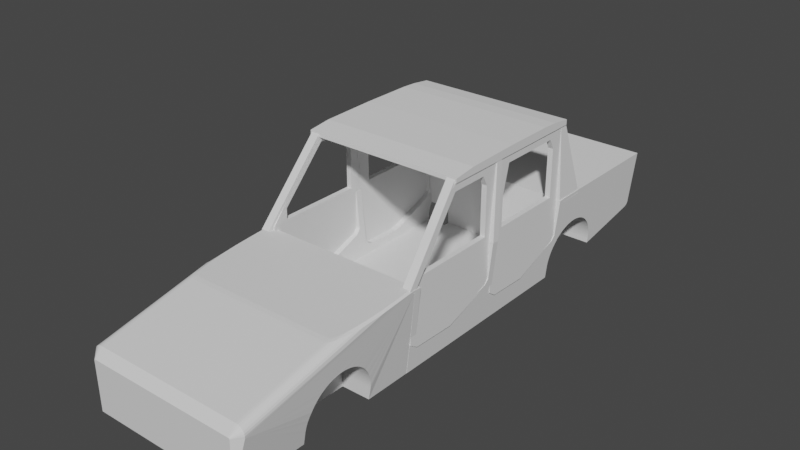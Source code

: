 # Source: car.blend  (saved by Blender 2.92.15; exported with 4.5.12 LTS)
import bpy
from mathutils import Matrix  # noqa: F401  (used for matrix-valued properties, if any)

bpy.ops.wm.read_factory_settings(use_empty=True)
scene = bpy.context.scene
scene.name = 'Scene'

# ---- collections
col_collection = bpy.data.collections.new('Collection'); scene.collection.children.link(col_collection)

# ---- materials (node trees are filled in below, after node groups)
mat_material = bpy.data.materials.new('Material')
mat_material.alpha_threshold = 0.0
mat_material.use_transparent_shadow = False
mat_material.line_color = (0.0, 0.0, 0.0, 1.0)

# ---- material node trees
mat_material.use_nodes = True; mat_material.node_tree.nodes.clear()
_N = mat_material.node_tree.nodes; _L = mat_material.node_tree.links
n0 = _N.new('ShaderNodeOutputMaterial'); n0.name = 'Material Output'; n0.location = (300, 300)
n1 = _N.new('ShaderNodeBsdfPrincipled'); n1.name = 'Principled BSDF'; n1.location = (10, 300)
n1.distribution = 'GGX'
n1.subsurface_method = 'BURLEY'
n1.inputs[2].default_value = 0.4
n1.inputs[3].default_value = 1.45
n1.inputs[27].default_value = (0.0, 0.0, 0.0, 1.0)
n1.inputs[28].default_value = 1.0
_L.new(n1.outputs[0], n0.inputs[0])
n0.is_active_output = True

# ---- world
world_world = bpy.data.worlds.new('World'); scene.world = world_world
world_world.use_nodes = True; world_world.node_tree.nodes.clear()
_N = world_world.node_tree.nodes; _L = world_world.node_tree.links
n0 = _N.new('ShaderNodeOutputWorld'); n0.name = 'World Output'; n0.location = (300, 300)
n1 = _N.new('ShaderNodeBackground'); n1.name = 'Background'; n1.location = (10, 300)
n1.inputs[0].default_value = (0.05088, 0.05088, 0.05088, 1.0)
_L.new(n1.outputs[0], n0.inputs[0])
n0.is_active_output = True
world_world.color = (0.05088, 0.05088, 0.05088)
world_world.use_sun_shadow = False
world_world.sun_shadow_jitter_overblur = 0.0

# ---- meshes
me_cube = bpy.data.meshes.new('Cube')
me_cube.from_pydata([(0.7273, -0.3909, -0.7), (0.7273, 0.7545, -0.7), (-0.7273, -0.3909, -0.7), (-0.7273, 0.7545, -0.7), (0.7273, 0.7545, -0.7), (0.7273, 0.7534, -0.7396), (0.7273, 0.75, -0.779), (0.7273, 0.7444, -0.8181), (0.7273, 0.7366, -0.8567), (0.7273, 0.7265, -0.8947), (0.7273, -0.3629, -0.8947), (0.7273, -0.3729, -0.8567), (0.7273, -0.3808, -0.818), (0.7273, -0.3864, -0.779), (0.7273, -0.3898, -0.7396), (0.7273, -0.3909, -0.7), (0.7273, -0.3898, -0.6604), (0.7273, -0.3864, -0.621), (0.7273, -0.3808, -0.5819), (0.7273, -0.3729, -0.5433), (0.7273, -0.3629, -0.5053), (0.7273, -0.3507, -0.4681), (0.7273, -0.3364, -0.4318), (0.7273, -0.3201, -0.3965), (0.7273, -0.3018, -0.3624), (0.7273, -0.2815, -0.3297), (0.7273, -0.2595, -0.2984), (0.7273, -0.2357, -0.2687), (0.7273, -0.2102, -0.2407), (0.7273, -0.1833, -0.2146), (0.7273, -0.1548, -0.1903), (0.7273, -0.1251, -0.1681), (0.7273, -0.09409, -0.1479), (0.7273, -0.06204, -0.13), (0.7273, -0.02902, -0.1142), (0.7273, 0.004836, -0.1008), (0.7273, 0.03939, -0.08979), (0.7273, 0.0745, -0.08116), (0.7273, 0.11, -0.07497), (0.7273, 0.1459, -0.07124), (0.7273, 0.1818, -0.07), (0.7273, 0.2178, -0.07124), (0.7273, 0.2536, -0.07497), (0.7273, 0.2891, -0.08116), (0.7273, 0.3243, -0.08979), (0.7273, 0.3588, -0.1008), (0.7273, 0.3927, -0.1142), (0.7273, 0.4257, -0.13), (0.7273, 0.4577, -0.1479), (0.7273, 0.4887, -0.1681), (0.7273, 0.5185, -0.1903), (0.7273, 0.5469, -0.2146), (0.7273, 0.5739, -0.2408), (0.7273, 0.5993, -0.2687), (0.7273, 0.6231, -0.2984), (0.7273, 0.6452, -0.3297), (0.7273, 0.6654, -0.3624), (0.7273, 0.6837, -0.3965), (0.7273, 0.7, -0.4318), (0.7273, 0.7143, -0.4681), (0.7273, 0.7265, -0.5053), (0.7273, 0.7366, -0.5433), (0.7273, 0.7444, -0.582), (0.7273, 0.75, -0.621), (0.7273, 0.7534, -0.6604), (-0.7273, 0.7545, -0.7), (-0.7273, 0.7534, -0.7396), (-0.7273, 0.75, -0.779), (-0.7273, 0.7444, -0.8181), (-0.7273, 0.7366, -0.8567), (-0.7273, 0.7265, -0.8947), (-0.7273, -0.3629, -0.8947), (-0.7273, -0.3729, -0.8567), (-0.7273, -0.3808, -0.818), (-0.7273, -0.3864, -0.779), (-0.7273, -0.3898, -0.7396), (-0.7273, -0.3909, -0.7), (-0.7273, -0.3898, -0.6604), (-0.7273, -0.3864, -0.621), (-0.7273, -0.3808, -0.5819), (-0.7273, -0.3729, -0.5433), (-0.7273, -0.3629, -0.5053), (-0.7273, -0.3507, -0.4681), (-0.7273, -0.3364, -0.4318), (-0.7273, -0.3201, -0.3965), (-0.7273, -0.3018, -0.3624), (-0.7273, -0.2815, -0.3297), (-0.7273, -0.2595, -0.2984), (-0.7273, -0.2357, -0.2687), (-0.7273, -0.2102, -0.2407), (-0.7273, -0.1833, -0.2146), (-0.7273, -0.1548, -0.1903), (-0.7273, -0.1251, -0.1681), (-0.7273, -0.09409, -0.1479), (-0.7273, -0.06204, -0.13), (-0.7273, -0.02902, -0.1142), (-0.7273, 0.004836, -0.1008), (-0.7273, 0.03939, -0.08979), (-0.7273, 0.0745, -0.08116), (-0.7273, 0.11, -0.07497), (-0.7273, 0.1459, -0.07124), (-0.7273, 0.1818, -0.07), (-0.7273, 0.2178, -0.07124), (-0.7273, 0.2536, -0.07497), (-0.7273, 0.2891, -0.08116), (-0.7273, 0.3243, -0.08979), (-0.7273, 0.3588, -0.1008), (-0.7273, 0.3927, -0.1142), (-0.7273, 0.4257, -0.13), (-0.7273, 0.4577, -0.1479), (-0.7273, 0.4887, -0.1681), (-0.7273, 0.5185, -0.1903), (-0.7273, 0.5469, -0.2146), (-0.7273, 0.5739, -0.2408), (-0.7273, 0.5993, -0.2687), (-0.7273, 0.6231, -0.2984), (-0.7273, 0.6452, -0.3297), (-0.7273, 0.6654, -0.3624), (-0.7273, 0.6837, -0.3965), (-0.7273, 0.7, -0.4318), (-0.7273, 0.7143, -0.4681), (-0.7273, 0.7265, -0.5053), (-0.7273, 0.7366, -0.5433), (-0.7273, 0.7444, -0.582), (-0.7273, 0.75, -0.621), (-0.7273, 0.7534, -0.6604), (1.163, 1.5, -0.9), (1.163, -1.5, -0.9), (-1.163, 1.5, -0.9), (-1.163, -1.5, -0.9), (1.293, -1.384, -0.08778), (1.151, -1.5, -0.06871), (1.158, -1.385, 0.07596), (1.177, -1.5, -0.08634), (1.295, -1.384, -0.0513), (1.176, -1.5, -0.07953), (1.289, -1.384, -0.01667), (1.174, -1.5, -0.07576), (1.275, -1.384, 0.01438), (1.173, -1.5, -0.07372), (1.253, -1.385, 0.04029), (1.17, -1.5, -0.07205), (1.226, -1.385, 0.05978), (1.166, -1.5, -0.07037), (1.194, -1.385, 0.07187), (-1.152, -1.5, -0.06871), (-1.158, -1.385, 0.07596), (-1.293, -1.384, -0.08778), (-1.166, -1.5, -0.07037), (-1.194, -1.385, 0.07187), (-1.17, -1.5, -0.07205), (-1.226, -1.385, 0.05978), (-1.173, -1.5, -0.07372), (-1.253, -1.385, 0.04029), (-1.174, -1.5, -0.07576), (-1.275, -1.384, 0.01438), (-1.176, -1.5, -0.07953), (-1.289, -1.384, -0.01667), (-1.177, -1.5, -0.08634), (-1.295, -1.384, -0.0513), (1.269, 1.47, 0.5407), (1.296, 1.5, 0.5128), (-1.269, 1.47, 0.5407), (-1.296, 1.5, 0.5128), (1.272, 0.8938, 0.4931), (1.305, 0.8956, 0.4628), (1.273, 1.128, 0.5124), (1.301, 1.131, 0.4822), (1.148, 0.1041, 0.4278), (1.158, 0.03247, 0.4154), (1.169, 0.1195, 0.429), (1.194, 0.05791, 0.4173), (-1.148, 0.1041, 0.4278), (-1.158, 0.03247, 0.4154), (1.263, 0.6718, 0.4747), (1.295, 0.5101, 0.4331), (1.247, 0.4733, 0.4583), (1.281, 0.3605, 0.4233), (1.225, 0.3087, 0.4447), (1.284, 0.4069, 0.4339), (1.197, 0.1872, 0.4346), (1.226, 0.1324, 0.423), (-1.169, 0.1195, 0.429), (-1.194, 0.05791, 0.4173), (-1.272, 0.8938, 0.4931), (-1.305, 0.8956, 0.4628), (-1.273, 1.128, 0.5124), (-1.301, 1.131, 0.4822), (-1.197, 0.1872, 0.4346), (-1.226, 0.1324, 0.423), (-1.225, 0.3087, 0.4447), (-1.284, 0.4069, 0.4339), (-1.247, 0.4733, 0.4583), (-1.281, 0.3605, 0.4233), (-1.263, 0.6718, 0.4747), (-1.294, 0.5102, 0.4328), (-1.195, 0.7545, -0.7), (-1.267, 0.1459, -0.07124), (-1.232, -0.3507, -0.4681), (-1.238, -0.3364, -0.4318), (-1.266, 0.1818, -0.07), (-1.244, -0.3201, -0.3965), (-1.265, 0.2178, -0.07124), (-1.264, 0.2536, -0.07497), (-1.247, -0.3018, -0.3624), (-1.263, 0.2891, -0.08116), (-1.25, -0.2815, -0.3297), (-1.262, 0.3243, -0.08979), (-1.253, -0.2595, -0.2984), (-0.7273, 0.7248, -0.9), (-1.26, 0.3588, -0.1008), (-1.255, -0.2357, -0.2687), (-0.7273, -0.3611, -0.9), (-1.258, 0.3927, -0.1142), (-1.257, -0.2102, -0.2407), (-1.256, 0.4257, -0.13), (-1.259, -0.1833, -0.2146), (-1.254, 0.4577, -0.1479), (-1.261, -0.1548, -0.1903), (-1.251, 0.4887, -0.1681), (-1.263, -0.1251, -0.1681), (-1.226, 0.6837, -0.3965), (-1.195, -0.3909, -0.7), (-1.249, 0.5185, -0.1903), (-1.264, -0.09409, -0.1479), (-1.202, -0.3898, -0.6604), (-1.246, 0.5469, -0.2146), (-1.265, -0.06204, -0.13), (-1.222, 0.7, -0.4318), (-1.208, -0.3864, -0.621), (-1.243, 0.5739, -0.2408), (-1.219, 0.7143, -0.4681), (-1.266, -0.02902, -0.1142), (-1.214, -0.3808, -0.5819), (-1.24, 0.5993, -0.2687), (-1.215, 0.7265, -0.5053), (-1.22, -0.3729, -0.5433), (-1.266, 0.004836, -0.1008), (-1.236, 0.6231, -0.2984), (-1.227, -0.3629, -0.5053), (-1.267, 0.03939, -0.08979), (-1.211, 0.7366, -0.5433), (-1.233, 0.6452, -0.3297), (-1.207, 0.7444, -0.582), (-1.267, 0.0745, -0.08116), (-1.23, 0.6654, -0.3624), (-1.204, 0.75, -0.621), (-1.267, 0.11, -0.07497), (-1.2, 0.7534, -0.6604), (1.232, -0.3507, -0.4681), (1.195, 0.7545, -0.7), (1.267, 0.1459, -0.07124), (1.226, 0.6837, -0.3965), (1.238, -0.3364, -0.4318), (1.266, 0.1818, -0.07), (1.222, 0.7, -0.4318), (1.244, -0.3201, -0.3965), (1.265, 0.2178, -0.07124), (1.219, 0.7143, -0.4681), (1.247, -0.3018, -0.3624), (1.264, 0.2536, -0.07497), (1.215, 0.7265, -0.5053), (1.25, -0.2815, -0.3297), (1.263, 0.2891, -0.08116), (1.211, 0.7366, -0.5433), (1.253, -0.2595, -0.2984), (1.262, 0.3243, -0.08979), (0.7273, 0.7248, -0.9), (1.207, 0.7444, -0.582), (1.255, -0.2357, -0.2687), (0.7273, -0.3611, -0.9), (1.26, 0.3588, -0.1008), (1.204, 0.75, -0.621), (1.257, -0.2102, -0.2407), (1.258, 0.3927, -0.1142), (1.2, 0.7534, -0.6604), (1.259, -0.1833, -0.2146), (1.256, 0.4257, -0.13), (1.261, -0.1548, -0.1903), (1.254, 0.4577, -0.1479), (1.263, -0.1251, -0.1681), (1.251, 0.4887, -0.1681), (1.264, -0.09409, -0.1479), (1.195, -0.3909, -0.7), (1.265, -0.06204, -0.13), (1.249, 0.5185, -0.1903), (1.202, -0.3898, -0.6604), (1.266, -0.02902, -0.1142), (1.208, -0.3864, -0.621), (1.266, 0.004836, -0.1008), (1.246, 0.5469, -0.2146), (1.214, -0.3808, -0.5819), (1.243, 0.5739, -0.2408), (1.267, 0.03939, -0.08979), (1.22, -0.3729, -0.5433), (1.24, 0.5993, -0.2687), (1.267, 0.0745, -0.08116), (1.227, -0.3629, -0.5053), (1.236, 0.6231, -0.2984), (1.267, 0.11, -0.07497), (1.233, 0.6452, -0.3297), (1.23, 0.6654, -0.3624), (-1.195, 0.7545, -0.7), (-1.163, 0.7545, -0.9), (-0.7273, 0.7545, -0.9), (-0.7273, 0.7545, -0.7), (-1.163, -0.3909, -0.9), (-0.7273, 0.7248, -0.9), (-0.7273, 0.7366, -0.8567), (-0.7273, 0.7265, -0.8947), (-0.7273, 0.75, -0.779), (-0.7273, 0.7534, -0.7396), (-0.7273, 0.7444, -0.8181), (-1.195, -0.3909, -0.7), (-1.195, -0.3909, -0.7), (-0.7273, -0.3864, -0.779), (-0.7273, -0.3808, -0.818), (-0.7273, -0.3909, -0.9), (-0.7273, -0.3898, -0.7396), (-0.7273, -0.3909, -0.7), (-0.7273, -0.3629, -0.8947), (-0.7273, -0.3729, -0.8567), (-0.7273, -0.3611, -0.9), (1.163, 0.7545, -0.9), (1.163, -0.3909, -0.9), (0.7273, -0.3864, -0.779), (0.7273, -0.3909, -0.9), (0.7273, -0.3898, -0.7396), (0.7273, -0.3729, -0.8567), (0.7273, -0.3611, -0.9), (0.7273, -0.3629, -0.8947), (0.7273, -0.3808, -0.818), (1.195, -0.3909, -0.7), (1.195, -0.3909, -0.7), (1.195, 0.7545, -0.7), (1.195, 0.7545, -0.7), (0.7273, -0.3909, -0.7), (0.7273, 0.7366, -0.8567), (0.7273, 0.7265, -0.8947), (0.7273, 0.7248, -0.9), (0.7273, 0.75, -0.779), (0.7273, 0.7545, -0.9), (0.7273, 0.7545, -0.7), (0.7273, 0.7545, -0.7), (0.7273, 0.7444, -0.8181), (0.7273, 0.7534, -0.7396)], [], [(146, 132, 169, 173), (171, 144, 142, 181), (146, 173, 183, 149), (149, 183, 189, 151), (181, 142, 140, 179), (131, 143, 144, 132), (143, 141, 142, 144), (141, 139, 140, 142), (139, 137, 138, 140), (137, 135, 136, 138), (135, 133, 134, 136), (148, 145, 146, 149), (150, 148, 149, 151), (152, 150, 151, 153), (154, 152, 153, 155), (156, 154, 155, 157), (158, 156, 157, 159), (145, 131, 132, 146), (175, 136, 134, 165), (155, 193, 195, 157), (151, 189, 191, 153), (159, 185, 187, 147), (157, 195, 185, 159), (177, 138, 136, 175), (169, 132, 144, 171), (165, 134, 130, 167), (162, 186, 184, 194, 192, 190, 188, 182, 172, 168, 170, 180, 178, 176, 174, 164, 166, 160), (128, 163, 161, 126), (192, 194, 195, 193), (188, 190, 191, 189), (184, 186, 187, 185), (194, 184, 185, 195), (182, 188, 189, 183), (181, 179, 178, 180), (177, 175, 174, 176), (172, 182, 183, 173), (171, 181, 180, 170), (169, 171, 170, 168), (168, 172, 173, 169), (175, 165, 164, 174), (165, 167, 166, 164), (186, 162, 163, 187), (162, 160, 161, 163), (160, 166, 167, 161), (225, 77, 76, 222), (229, 78, 77, 225), (233, 79, 78, 229), (236, 80, 79, 233), (239, 81, 80, 236), (198, 82, 81, 239), (199, 83, 82, 198), (201, 84, 83, 199), (204, 85, 84, 201), (206, 86, 85, 204), (208, 87, 86, 206), (211, 88, 87, 208), (214, 89, 88, 211), (216, 90, 89, 214), (218, 91, 90, 216), (220, 92, 91, 218), (224, 93, 92, 220), (227, 94, 93, 224), (232, 95, 94, 227), (237, 96, 95, 232), (240, 97, 96, 237), (244, 98, 97, 240), (99, 98, 244, 247), (100, 99, 247, 197), (101, 100, 197, 200), (202, 102, 101, 200), (203, 103, 102, 202), (205, 104, 103, 203), (207, 105, 104, 205), (210, 106, 105, 207), (213, 107, 106, 210), (215, 108, 107, 213), (217, 109, 108, 215), (219, 110, 109, 217), (223, 111, 110, 219), (226, 112, 111, 223), (230, 113, 112, 226), (234, 114, 113, 230), (238, 115, 114, 234), (242, 116, 115, 238), (245, 117, 116, 242), (221, 118, 117, 245), (228, 119, 118, 221), (231, 120, 119, 228), (235, 121, 120, 231), (241, 122, 121, 235), (243, 123, 122, 241), (246, 124, 123, 243), (71, 72, 73, 74, 75, 76, 77, 78, 79, 80, 81, 82, 83, 84, 85, 86, 87, 88, 89, 90, 91, 92, 93, 94, 95, 96, 97, 98, 99, 100, 101, 102, 103, 104, 105, 106, 107, 108, 109, 110, 111, 112, 113, 114, 115, 116, 117, 118, 119, 120, 121, 122, 123, 124, 125, 65, 66, 67, 68, 69, 70, 209, 212), (248, 125, 124, 246), (143, 131, 145, 148, 150, 152, 154, 156, 158, 129, 127, 133, 135, 137, 139, 141), (179, 140, 177), (140, 138, 177), (133, 127, 130, 134), (129, 158, 159, 147), (153, 191, 155), (191, 193, 155), (190, 192, 191), (192, 193, 191), (179, 177, 178), (177, 176, 178), (16, 286, 283, 15), (17, 288, 286, 16), (18, 291, 288, 17), (19, 294, 291, 18), (20, 297, 294, 19), (21, 249, 297, 20), (22, 253, 249, 21), (23, 256, 253, 22), (256, 23, 24, 259), (25, 262, 259, 24), (26, 265, 262, 25), (27, 269, 265, 26), (28, 273, 269, 27), (29, 276, 273, 28), (30, 278, 276, 29), (31, 280, 278, 30), (32, 282, 280, 31), (33, 284, 282, 32), (34, 287, 284, 33), (35, 289, 287, 34), (289, 35, 36, 293), (293, 36, 37, 296), (296, 37, 38, 299), (299, 38, 39, 251), (251, 39, 40, 254), (254, 40, 41, 257), (257, 41, 42, 260), (260, 42, 43, 263), (263, 43, 44, 266), (266, 44, 45, 271), (271, 45, 46, 274), (274, 46, 47, 277), (277, 47, 48, 279), (279, 48, 49, 281), (281, 49, 50, 285), (285, 50, 51, 290), (290, 51, 52, 292), (292, 52, 53, 295), (295, 53, 54, 298), (298, 54, 55, 300), (300, 55, 56, 301), (301, 56, 57, 252), (252, 57, 58, 255), (255, 58, 59, 258), (258, 59, 60, 261), (261, 60, 61, 264), (264, 61, 62, 268), (268, 62, 63, 272), (272, 63, 64, 275), (267, 9, 8, 7, 6, 5, 4, 64, 63, 62, 61, 60, 59, 58, 57, 56, 55, 54, 53, 52, 51, 50, 49, 48, 47, 46, 45, 44, 43, 42, 41, 40, 39, 38, 37, 36, 35, 34, 33, 32, 31, 30, 29, 28, 27, 26, 25, 24, 23, 22, 21, 20, 19, 18, 17, 16, 15, 14, 13, 12, 11, 10, 270), (196, 303, 304, 305), (305, 3, 302, 196), (304, 307, 309, 308, 312, 310, 311, 305), (317, 2, 319, 318, 315, 316, 321, 320, 322), (306, 313, 2, 317), (319, 2, 313, 314), (66, 65, 305, 311), (67, 66, 311, 310), (68, 67, 310, 312), (69, 68, 312, 308), (70, 69, 308, 309), (209, 70, 309, 307), (320, 71, 212, 322), (321, 72, 71, 320), (316, 73, 72, 321), (315, 74, 73, 316), (318, 75, 74, 315), (222, 76, 75, 318, 319, 314), (336, 0, 326, 329, 330, 328, 331, 325, 327), (342, 1, 343), (341, 342, 345, 340, 344, 337, 338, 339), (342, 341, 323, 250), (250, 334, 1, 342), (0, 332, 324, 326), (332, 0, 336, 333), (1, 334, 335, 343), (4, 5, 345, 342), (5, 6, 340, 345), (6, 7, 344, 340), (7, 8, 337, 344), (8, 9, 338, 337), (9, 267, 339, 338), (329, 270, 10, 330), (330, 10, 11, 328), (328, 11, 12, 331), (331, 12, 13, 325), (325, 13, 14, 327), (14, 15, 283, 333, 336, 327), (335, 275, 64, 4, 342, 343), (333, 283, 286, 288, 291, 294, 297, 249, 253, 256, 259, 262, 265, 269, 273, 276, 278, 280, 282, 284, 287, 289, 293, 296, 299, 251, 254, 257, 260, 263, 266, 271, 274, 277, 279, 281, 285, 290, 292, 295, 298, 300, 301, 252, 255, 258, 261, 264, 268, 272, 275, 335, 334, 250, 323, 126, 161, 167, 130, 127, 324, 332), (125, 248, 302, 3, 305, 65), (313, 306, 129, 147, 187, 163, 128, 303, 302, 248, 246, 243, 241, 235, 231, 228, 221, 245, 242, 238, 234, 230, 226, 223, 219, 217, 215, 213, 210, 207, 205, 203, 202, 200, 197, 247, 244, 240, 237, 232, 227, 224, 220, 218, 216, 214, 211, 208, 206, 204, 201, 199, 198, 239, 236, 233, 229, 225, 222, 314), (303, 196, 302), (267, 270, 329, 326, 324, 127, 129, 306, 317, 322, 212, 209, 307, 304, 303, 128, 126, 323, 341, 339)])
_uv = me_cube.uv_layers.new(name='UVMap')
_uv.uv.foreach_set('vector', [0.5105, 0.05435, 0.5105, 0.6957, 0.5577, 0.592, 0.5577, 0.158, 0.5583, 0.6044, 0.5103, 0.7208, 0.5097, 0.7258, 0.5602, 0.6024, 0.5105, 0.05435, 0.5577, 0.158, 0.5583, 0.3058, 0.5103, 0.3498, 0.5103, 0.3498, 0.5583, 0.3058, 0.5602, 0.2995, 0.5097, 0.3448, 0.5602, 0.6024, 0.5097, 0.7258, 0.5087, 0.73, 0.5669, 0.5883, 0.4908, 0.7584, 0.4906, 0.7567, 0.5065, 0.7332, 0.5067, 0.7653, 0.4906, 0.7567, 0.4903, 0.7563, 0.5097, 0.7258, 0.5103, 0.7208, 0.4903, 0.7563, 0.4901, 0.7561, 0.5087, 0.73, 0.5097, 0.7258, 0.4901, 0.7561, 0.4898, 0.7561, 0.5016, 0.7414, 0.5087, 0.73, 0.4898, 0.7561, 0.4893, 0.756, 0.4975, 0.7408, 0.5016, 0.7414, 0.4893, 0.756, 0.4883, 0.7562, 0.4928, 0.7405, 0.4975, 0.7408, 0.4906, 0.6985, 0.4908, 0.7261, 0.5067, 0.9847, 0.5065, 0.4097, 0.4903, 0.6916, 0.4906, 0.6985, 0.5103, 0.3498, 0.5097, 0.3448, 0.4901, 0.6893, 0.4903, 0.6916, 0.5097, 0.3448, 0.5087, 0.3405, 0.4898, 0.6892, 0.4901, 0.6893, 0.5087, 0.3405, 0.5016, 0.3291, 0.4893, 0.6923, 0.4898, 0.6892, 0.5016, 0.3291, 0.4975, 0.3296, 0.4883, 0.7022, 0.4893, 0.6923, 0.4975, 0.3296, 0.4928, 0.33, 0.4908, 0.7261, 0.4908, 0.7584, 0.5067, 0.7653, 0.5067, 0.9847, 0.56, 0.5823, 0.4975, 0.7408, 0.4928, 0.7405, 0.5645, 0.5505, 0.5016, 0.3291, 0.5585, 0.2819, 0.56, 0.2777, 0.4975, 0.3296, 0.5097, 0.3448, 0.5602, 0.2995, 0.5669, 0.2834, 0.5087, 0.3405, 0.4928, 0.33, 0.5643, 0.2111, 0.567, 0.16, 0.4878, 0.009671, 0.4975, 0.3296, 0.56, 0.2777, 0.5645, 0.2667, 0.4928, 0.33, 0.5585, 0.5947, 0.5016, 0.7414, 0.4975, 0.7408, 0.56, 0.5823, 0.5577, 0.592, 0.5105, 0.6957, 0.5103, 0.7208, 0.5583, 0.6044, 0.5643, 0.5504, 0.4928, 0.7405, 0.4878, 0.7403, 0.567, 0.5308, 0.5751, 0.2512, 0.5712, 0.2273, 0.5684, 0.2662, 0.5658, 0.2742, 0.5636, 0.2793, 0.5643, 0.2876, 0.5617, 0.2883, 0.56, 0.2594, 0.5596, 0.212, 0.5596, 0.5879, 0.56, 0.5929, 0.5617, 0.5933, 0.5643, 0.5875, 0.5636, 0.5802, 0.5658, 0.5646, 0.5684, 0.5465, 0.5712, 0.5271, 0.5751, 0.4991, 0.375, 0.25, 0.5712, 0.25, 0.5712, 0.5, 0.375, 0.5, 0.5636, 0.2793, 0.5658, 0.2742, 0.56, 0.2777, 0.5585, 0.2819, 0.5617, 0.2883, 0.5643, 0.2876, 0.5669, 0.2834, 0.5602, 0.2995, 0.5684, 0.2662, 0.5712, 0.2273, 0.567, 0.16, 0.5643, 0.2111, 0.5658, 0.2742, 0.5684, 0.2662, 0.5645, 0.2667, 0.56, 0.2777, 0.56, 0.2594, 0.5617, 0.2883, 0.5602, 0.2995, 0.5583, 0.3058, 0.5602, 0.6024, 0.5669, 0.5883, 0.5643, 0.5875, 0.5617, 0.5933, 0.5585, 0.5947, 0.56, 0.5823, 0.5658, 0.5646, 0.5636, 0.5802, 0.5596, 0.212, 0.56, 0.2594, 0.5583, 0.3058, 0.5577, 0.158, 0.5583, 0.6044, 0.5602, 0.6024, 0.5617, 0.5933, 0.56, 0.5929, 0.5577, 0.592, 0.5583, 0.6044, 0.56, 0.5929, 0.5596, 0.5879, 0.5596, 0.5879, 0.5596, 0.212, 0.5577, 0.158, 0.5577, 0.592, 0.56, 0.5823, 0.5645, 0.5505, 0.5684, 0.5465, 0.5658, 0.5646, 0.5643, 0.5504, 0.567, 0.5308, 0.5712, 0.5271, 0.5684, 0.5465, 0.5712, 0.2273, 0.5751, 0.2512, 0.5712, 0.25, 0.567, 0.2192, 0.5751, 0.2512, 0.5751, 0.4991, 0.5712, 0.5, 0.5712, 0.25, 0.5751, 0.4991, 0.5712, 0.5271, 0.567, 0.5308, 0.5712, 0.5, 0.49, 0.8695, 0.49, 1.0, 0.5, 1.0, 0.5, 0.8713, 0.48, 0.8678, 0.48, 1.0, 0.49, 1.0, 0.49, 0.8695, 0.47, 0.8661, 0.47, 1.0, 0.48, 1.0, 0.48, 0.8678, 0.46, 0.8644, 0.46, 1.0, 0.47, 1.0, 0.47, 0.8661, 0.45, 0.8627, 0.45, 1.0, 0.46, 1.0, 0.46, 0.8644, 0.44, 0.8611, 0.44, 1.0, 0.45, 1.0, 0.45, 0.8627, 0.43, 0.8595, 0.43, 1.0, 0.44, 1.0, 0.44, 0.8611, 0.42, 0.8579, 0.42, 1.0, 0.43, 1.0, 0.43, 0.8595, 0.41, 0.857, 0.41, 1.0, 0.42, 1.0, 0.42, 0.8579, 0.4, 0.8562, 0.4, 1.0, 0.41, 1.0, 0.41, 0.857, 0.39, 0.8555, 0.39, 1.0, 0.4, 1.0, 0.4, 0.8562, 0.38, 0.8549, 0.38, 1.0, 0.39, 1.0, 0.39, 0.8555, 0.37, 0.8543, 0.37, 1.0, 0.38, 1.0, 0.38, 0.8549, 0.36, 0.8537, 0.36, 1.0, 0.37, 1.0, 0.37, 0.8543, 0.35, 0.8532, 0.35, 1.0, 0.36, 1.0, 0.36, 0.8537, 0.34, 0.8528, 0.34, 1.0, 0.35, 1.0, 0.35, 0.8532, 0.33, 0.8524, 0.33, 1.0, 0.34, 1.0, 0.34, 0.8528, 0.32, 0.8521, 0.32, 1.0, 0.33, 1.0, 0.33, 0.8524, 0.31, 0.8519, 0.31, 1.0, 0.32, 1.0, 0.32, 0.8521, 0.3, 0.8517, 0.3, 1.0, 0.31, 1.0, 0.31, 0.8519, 0.29, 0.8516, 0.29, 1.0, 0.3, 1.0, 0.3, 0.8517, 0.28, 0.8516, 0.28, 1.0, 0.29, 1.0, 0.29, 0.8516, 0.27, 1.0, 0.28, 1.0, 0.28, 0.8516, 0.27, 0.8516, 0.26, 1.0, 0.27, 1.0, 0.27, 0.8516, 0.26, 0.8517, 0.25, 1.0, 0.26, 1.0, 0.26, 0.8517, 0.25, 0.8518, 0.24, 0.852, 0.24, 1.0, 0.25, 1.0, 0.25, 0.8518, 0.23, 0.8523, 0.23, 1.0, 0.24, 1.0, 0.24, 0.852, 0.22, 0.8526, 0.22, 1.0, 0.23, 1.0, 0.23, 0.8523, 0.21, 0.853, 0.21, 1.0, 0.22, 1.0, 0.22, 0.8526, 0.2, 0.8535, 0.2, 1.0, 0.21, 1.0, 0.21, 0.853, 0.19, 0.854, 0.19, 1.0, 0.2, 1.0, 0.2, 0.8535, 0.18, 0.8546, 0.18, 1.0, 0.19, 1.0, 0.19, 0.854, 0.17, 0.8552, 0.17, 1.0, 0.18, 1.0, 0.18, 0.8546, 0.16, 0.8559, 0.16, 1.0, 0.17, 1.0, 0.17, 0.8552, 0.15, 0.8566, 0.15, 1.0, 0.16, 1.0, 0.16, 0.8559, 0.14, 0.8574, 0.14, 1.0, 0.15, 1.0, 0.15, 0.8566, 0.13, 0.8582, 0.13, 1.0, 0.14, 1.0, 0.14, 0.8574, 0.12, 0.8591, 0.12, 1.0, 0.13, 1.0, 0.13, 0.8582, 0.11, 0.86, 0.11, 1.0, 0.12, 1.0, 0.12, 0.8591, 0.1, 0.8609, 0.1, 1.0, 0.11, 1.0, 0.11, 0.86, 0.09, 0.8619, 0.09, 1.0, 0.1, 1.0, 0.1, 0.8609, 0.08, 0.8629, 0.08, 1.0, 0.09, 1.0, 0.09, 0.8619, 0.07, 0.8639, 0.07, 1.0, 0.08, 1.0, 0.08, 0.8629, 0.06, 0.8649, 0.06, 1.0, 0.07, 1.0, 0.07, 0.8639, 0.05, 0.8659, 0.05, 1.0, 0.06, 1.0, 0.06, 0.8649, 0.04, 0.8669, 0.04, 1.0, 0.05, 1.0, 0.05, 0.8659, 0.03, 0.868, 0.03, 1.0, 0.04, 1.0, 0.04, 0.8669, 0.02, 0.869, 0.02, 1.0, 0.03, 1.0, 0.03, 0.868, 0.3242, 0.02175, 0.3097, 0.01754, 0.295, 0.01425, 0.2801, 0.01189, 0.2651, 0.01047, 0.25, 0.01, 0.2349, 0.01047, 0.2199, 0.01189, 0.205, 0.01425, 0.1903, 0.01754, 0.1758, 0.02175, 0.1616, 0.02685, 0.1478, 0.03284, 0.1344, 0.03969, 0.1214, 0.04736, 0.1089, 0.05584, 0.09702, 0.06508, 0.08571, 0.07505, 0.07505, 0.08571, 0.06508, 0.09702, 0.05584, 0.1089, 0.04736, 0.1214, 0.03969, 0.1344, 0.03284, 0.1478, 0.02685, 0.1617, 0.02175, 0.1758, 0.01754, 0.1903, 0.01425, 0.205, 0.01189, 0.2199, 0.01047, 0.2349, 0.01, 0.25, 0.01047, 0.2651, 0.01189, 0.2801, 0.01425, 0.295, 0.01754, 0.3097, 0.02175, 0.3242, 0.02685, 0.3384, 0.03284, 0.3522, 0.03969, 0.3656, 0.04736, 0.3786, 0.05584, 0.3911, 0.06508, 0.403, 0.07505, 0.4143, 0.08571, 0.425, 0.09702, 0.4349, 0.1089, 0.4442, 0.1214, 0.4526, 0.1344, 0.4603, 0.1478, 0.4672, 0.1617, 0.4731, 0.1758, 0.4783, 0.1903, 0.4825, 0.205, 0.4857, 0.2199, 0.4881, 0.2349, 0.4895, 0.25, 0.49, 0.2651, 0.4895, 0.2801, 0.4881, 0.295, 0.4857, 0.3097, 0.4825, 0.3242, 0.4783, 0.3262, 0.4775, 0.3262, 0.02248, 0.01, 0.8701, 0.01, 1.0, 0.02, 1.0, 0.02, 0.869, 0.4906, 0.7567, 0.4908, 0.7584, 0.4908, 0.7261, 0.4906, 0.6985, 0.4903, 0.6916, 0.4901, 0.6893, 0.4898, 0.6892, 0.4893, 0.6923, 0.4883, 0.7022, 0.375, 1.0, 0.375, 0.75, 0.4883, 0.7562, 0.4893, 0.756, 0.4898, 0.7561, 0.4901, 0.7561, 0.4903, 0.7563, 0.5587, 0.5932, 0.5087, 0.73, 0.5577, 0.5966, 0.5087, 0.73, 0.5016, 0.7414, 0.5577, 0.5966, 0.4883, 0.7562, 0.375, 0.75, 0.4878, 0.7403, 0.4928, 0.7405, 0.375, 1.0, 0.4883, 0.7022, 0.489, 0.3332, 0.4878, 0.4942, 0.5087, 0.3405, 0.5587, 0.2782, 0.5016, 0.3291, 0.5587, 0.2782, 0.5577, 0.28, 0.5016, 0.3291, 0.5643, 0.2876, 0.5636, 0.2793, 0.5587, 0.2782, 0.5636, 0.2793, 0.5577, 0.28, 0.5587, 0.2782, 0.5587, 0.5932, 0.5577, 0.5966, 0.5643, 0.5875, 0.5577, 0.5966, 0.5636, 0.5802, 0.5643, 0.5875, 0.49, 0.5, 0.49, 0.6305, 0.5, 0.6287, 0.5, 0.5, 0.48, 0.5, 0.48, 0.6322, 0.49, 0.6305, 0.49, 0.5, 0.47, 0.5, 0.47, 0.6339, 0.48, 0.6322, 0.48, 0.5, 0.46, 0.5, 0.46, 0.6356, 0.47, 0.6339, 0.47, 0.5, 0.45, 0.5, 0.45, 0.6373, 0.46, 0.6356, 0.46, 0.5, 0.44, 0.5, 0.44, 0.6389, 0.45, 0.6373, 0.45, 0.5, 0.43, 0.5, 0.43, 0.6405, 0.44, 0.6389, 0.44, 0.5, 0.42, 0.5, 0.42, 0.6421, 0.43, 0.6405, 0.43, 0.5, 0.42, 0.6421, 0.42, 0.5, 0.41, 0.5, 0.41, 0.643, 0.4, 0.5, 0.4, 0.6438, 0.41, 0.643, 0.41, 0.5, 0.39, 0.5, 0.39, 0.6445, 0.4, 0.6438, 0.4, 0.5, 0.38, 0.5, 0.38, 0.6451, 0.39, 0.6445, 0.39, 0.5, 0.37, 0.5, 0.37, 0.6457, 0.38, 0.6451, 0.38, 0.5, 0.36, 0.5, 0.36, 0.6463, 0.37, 0.6457, 0.37, 0.5, 0.35, 0.5, 0.35, 0.6468, 0.36, 0.6463, 0.36, 0.5, 0.34, 0.5, 0.34, 0.6472, 0.35, 0.6468, 0.35, 0.5, 0.33, 0.5, 0.33, 0.6476, 0.34, 0.6472, 0.34, 0.5, 0.32, 0.5, 0.32, 0.6479, 0.33, 0.6476, 0.33, 0.5, 0.31, 0.5, 0.31, 0.6481, 0.32, 0.6479, 0.32, 0.5, 0.3, 0.5, 0.3, 0.6483, 0.31, 0.6481, 0.31, 0.5, 0.3, 0.6483, 0.3, 0.5, 0.29, 0.5, 0.29, 0.6484, 0.29, 0.6484, 0.29, 0.5, 0.28, 0.5, 0.28, 0.6484, 0.28, 0.6484, 0.28, 0.5, 0.27, 0.5, 0.27, 0.6484, 0.27, 0.6484, 0.27, 0.5, 0.26, 0.5, 0.26, 0.6483, 0.26, 0.6483, 0.26, 0.5, 0.25, 0.5, 0.25, 0.6482, 0.25, 0.6482, 0.25, 0.5, 0.24, 0.5, 0.24, 0.648, 0.24, 0.648, 0.24, 0.5, 0.23, 0.5, 0.23, 0.6477, 0.23, 0.6477, 0.23, 0.5, 0.22, 0.5, 0.22, 0.6474, 0.22, 0.6474, 0.22, 0.5, 0.21, 0.5, 0.21, 0.647, 0.21, 0.647, 0.21, 0.5, 0.2, 0.5, 0.2, 0.6465, 0.2, 0.6465, 0.2, 0.5, 0.19, 0.5, 0.19, 0.646, 0.19, 0.646, 0.19, 0.5, 0.18, 0.5, 0.18, 0.6454, 0.18, 0.6454, 0.18, 0.5, 0.17, 0.5, 0.17, 0.6448, 0.17, 0.6448, 0.17, 0.5, 0.16, 0.5, 0.16, 0.6441, 0.16, 0.6441, 0.16, 0.5, 0.15, 0.5, 0.15, 0.6434, 0.15, 0.6434, 0.15, 0.5, 0.14, 0.5, 0.14, 0.6426, 0.14, 0.6426, 0.14, 0.5, 0.13, 0.5, 0.13, 0.6418, 0.13, 0.6418, 0.13, 0.5, 0.12, 0.5, 0.12, 0.6409, 0.12, 0.6409, 0.12, 0.5, 0.11, 0.5, 0.11, 0.64, 0.11, 0.64, 0.11, 0.5, 0.1, 0.5, 0.1, 0.6391, 0.1, 0.6391, 0.1, 0.5, 0.09, 0.5, 0.09, 0.6381, 0.09, 0.6381, 0.09, 0.5, 0.08, 0.5, 0.08, 0.6371, 0.08, 0.6371, 0.08, 0.5, 0.07, 0.5, 0.07, 0.6361, 0.07, 0.6361, 0.07, 0.5, 0.06, 0.5, 0.06, 0.6351, 0.06, 0.6351, 0.06, 0.5, 0.05, 0.5, 0.05, 0.6341, 0.05, 0.6341, 0.05, 0.5, 0.04, 0.5, 0.04, 0.6331, 0.04, 0.6331, 0.04, 0.5, 0.03, 0.5, 0.03, 0.632, 0.03, 0.632, 0.03, 0.5, 0.02, 0.5, 0.02, 0.631, 0.02, 0.631, 0.02, 0.5, 0.01, 0.5, 0.01, 0.6299, 0.8262, 0.4775, 0.8242, 0.4783, 0.8097, 0.4825, 0.795, 0.4857, 0.7801, 0.4881, 0.7651, 0.4895, 0.75, 0.49, 0.7349, 0.4895, 0.7199, 0.4881, 0.705, 0.4857, 0.6903, 0.4825, 0.6758, 0.4783, 0.6617, 0.4731, 0.6478, 0.4672, 0.6344, 0.4603, 0.6214, 0.4526, 0.6089, 0.4442, 0.597, 0.4349, 0.5857, 0.425, 0.575, 0.4143, 0.5651, 0.403, 0.5558, 0.3911, 0.5474, 0.3786, 0.5397, 0.3656, 0.5328, 0.3522, 0.5269, 0.3384, 0.5217, 0.3242, 0.5175, 0.3097, 0.5143, 0.295, 0.5119, 0.2801, 0.5105, 0.2651, 0.51, 0.25, 0.5105, 0.2349, 0.5119, 0.2199, 0.5143, 0.205, 0.5175, 0.1903, 0.5217, 0.1758, 0.5269, 0.1617, 0.5328, 0.1478, 0.5397, 0.1344, 0.5474, 0.1214, 0.5558, 0.1089, 0.5651, 0.09702, 0.575, 0.08571, 0.5857, 0.07505, 0.597, 0.06508, 0.6089, 0.05584, 0.6214, 0.04736, 0.6344, 0.03969, 0.6478, 0.03284, 0.6616, 0.02685, 0.6758, 0.02175, 0.6903, 0.01754, 0.705, 0.01425, 0.7199, 0.01189, 0.7349, 0.01047, 0.75, 0.01, 0.7651, 0.01047, 0.7801, 0.01189, 0.795, 0.01425, 0.8097, 0.01754, 0.8242, 0.02175, 0.8262, 0.02248, 0.625, 0.3713, 0.575, 0.3801, 0.575, 0.5, 0.625, 0.5, 0.625, 0.5, 0.625, 0.5, 0.625, 0.3713, 0.625, 0.3713, 0.575, 0.5, 0.575, 0.5065, 0.5763, 0.5061, 0.5858, 0.5039, 0.5955, 0.5022, 0.6053, 0.501, 0.6151, 0.5002, 0.625, 0.5, 0.575, 0.75, 0.625, 0.75, 0.625, 0.75, 0.6151, 0.7498, 0.6053, 0.749, 0.5955, 0.7478, 0.5858, 0.7461, 0.5763, 0.7439, 0.575, 0.7435, 0.575, 0.8699, 0.625, 0.8787, 0.625, 0.75, 0.575, 0.75, 0.625, 0.75, 0.625, 0.75, 0.7537, 0.75, 0.7537, 0.75, 0.99, 1.0, 1.0, 1.0, 1.0, 1.0, 0.99, 1.0, 0.98, 1.0, 0.99, 1.0, 0.99, 1.0, 0.98, 1.0, 0.97, 1.0, 0.98, 1.0, 0.98, 1.0, 0.97, 1.0, 0.96, 1.0, 0.97, 1.0, 0.97, 1.0, 0.96, 1.0, 0.95, 1.0, 0.96, 1.0, 0.96, 1.0, 0.95, 1.0, 0.9486, 1.0, 0.95, 1.0, 0.95, 1.0, 0.9486, 1.0, 0.55, 1.0, 0.55, 1.0, 0.5514, 1.0, 0.5514, 1.0, 0.54, 1.0, 0.54, 1.0, 0.55, 1.0, 0.55, 1.0, 0.53, 1.0, 0.53, 1.0, 0.54, 1.0, 0.54, 1.0, 0.52, 1.0, 0.52, 1.0, 0.53, 1.0, 0.53, 1.0, 0.51, 1.0, 0.51, 1.0, 0.52, 1.0, 0.52, 1.0, 0.5, 0.8713, 0.5, 1.0, 0.51, 1.0, 0.51, 1.0, 0.5, 1.0, 0.5, 0.8713, 0.625, 0.0, 0.625, 0.0, 0.575, 0.0, 0.575, 0.006498, 0.5763, 0.006118, 0.5858, 0.003927, 0.5955, 0.002214, 0.6053, 0.0009856, 0.6151, 0.0002466, 0.625, 0.25, 0.625, 0.25, 0.625, 0.25, 0.575, 0.25, 0.625, 0.25, 0.6151, 0.2498, 0.6053, 0.249, 0.5955, 0.2478, 0.5858, 0.2461, 0.5763, 0.2439, 0.575, 0.2435, 0.625, 0.25, 0.575, 0.25, 0.575, 0.3699, 0.625, 0.3787, 0.625, 0.3787, 0.625, 0.3787, 0.625, 0.25, 0.625, 0.25, 0.625, 1.0, 0.625, 0.8713, 0.575, 0.8801, 0.575, 1.0, 0.7463, 0.75, 0.875, 0.75, 0.875, 0.75, 0.7463, 0.75, 0.875, 0.5, 0.7463, 0.5, 0.7463, 0.5, 0.875, 0.5, 1.0, 0.5, 0.99, 0.5, 0.99, 0.5, 1.0, 0.5, 0.99, 0.5, 0.98, 0.5, 0.98, 0.5, 0.99, 0.5, 0.98, 0.5, 0.97, 0.5, 0.97, 0.5, 0.98, 0.5, 0.97, 0.5, 0.96, 0.5, 0.96, 0.5, 0.97, 0.5, 0.96, 0.5, 0.95, 0.5, 0.95, 0.5, 0.96, 0.5, 0.95, 0.5, 0.9486, 0.5, 0.9486, 0.5, 0.95, 0.5, 0.5514, 0.5, 0.5514, 0.5, 0.55, 0.5, 0.55, 0.5, 0.55, 0.5, 0.55, 0.5, 0.54, 0.5, 0.54, 0.5, 0.54, 0.5, 0.54, 0.5, 0.53, 0.5, 0.53, 0.5, 0.53, 0.5, 0.53, 0.5, 0.52, 0.5, 0.52, 0.5, 0.52, 0.5, 0.52, 0.5, 0.51, 0.5, 0.51, 0.5, 0.51, 0.5, 0.5, 0.5, 0.5, 0.6287, 0.5, 0.6287, 0.5, 0.5, 0.51, 0.5, 6.706e-07, 0.6287, 0.01, 0.6299, 0.01, 0.5, 6.706e-07, 0.5, 6.706e-07, 0.5, 7.01e-07, 0.5, 0.4029, 0.6576, 0.4029, 0.6576, 0.4084, 0.6575, 0.4139, 0.6572, 0.4193, 0.6567, 0.4247, 0.6561, 0.43, 0.6553, 0.4352, 0.6542, 0.4403, 0.653, 0.4452, 0.6517, 0.4499, 0.6502, 0.4544, 0.6485, 0.4588, 0.6466, 0.4629, 0.6447, 0.4668, 0.6425, 0.4704, 0.6403, 0.4737, 0.6379, 0.4768, 0.6354, 0.4796, 0.6329, 0.4821, 0.6302, 0.4843, 0.6274, 0.4861, 0.6246, 0.4877, 0.6217, 0.4888, 0.6188, 0.4897, 0.6158, 0.4902, 0.6129, 0.4904, 0.6099, 0.4902, 0.6069, 0.4897, 0.6039, 0.4888, 0.6009, 0.4876, 0.598, 0.4861, 0.5951, 0.4843, 0.5923, 0.4821, 0.5895, 0.4796, 0.5869, 0.4768, 0.5843, 0.4737, 0.5818, 0.4703, 0.5794, 0.4667, 0.5772, 0.4628, 0.5751, 0.4587, 0.5731, 0.4543, 0.5712, 0.4498, 0.5696, 0.4451, 0.568, 0.4402, 0.5667, 0.4351, 0.5655, 0.43, 0.5645, 0.4247, 0.5636, 0.4193, 0.563, 0.4139, 0.5625, 0.4084, 0.5622, 0.4029, 0.5621, 0.4029, 0.5621, 0.4029, 0.5621, 0.375, 0.5621, 0.375, 0.5, 0.5712, 0.5, 0.567, 0.5308, 0.4878, 0.7403, 0.375, 0.75, 0.375, 0.6576, 0.4029, 0.6576, 0.01, 1.0, 0.01, 0.8701, 7.01e-07, 0.8713, 6.706e-07, 1.0, 6.706e-07, 1.0, 6.706e-07, 1.0, 0.4029, 0.09242, 0.375, 0.09242, 0.375, 0.0, 0.4878, 0.009671, 0.567, 0.2192, 0.5712, 0.25, 0.375, 0.25, 0.375, 0.1879, 0.4029, 0.1879, 0.4084, 0.1878, 0.4139, 0.1875, 0.4193, 0.187, 0.4247, 0.1864, 0.43, 0.1855, 0.4351, 0.1845, 0.4402, 0.1833, 0.4451, 0.182, 0.4498, 0.1804, 0.4543, 0.1788, 0.4587, 0.1769, 0.4628, 0.1749, 0.4667, 0.1728, 0.4703, 0.1706, 0.4737, 0.1682, 0.4768, 0.1657, 0.4796, 0.1631, 0.4821, 0.1605, 0.4843, 0.1577, 0.4861, 0.1549, 0.4876, 0.152, 0.4888, 0.1491, 0.4897, 0.1461, 0.4902, 0.1431, 0.4904, 0.1401, 0.4902, 0.1371, 0.4897, 0.1342, 0.4888, 0.1312, 0.4877, 0.1283, 0.4861, 0.1254, 0.4843, 0.1226, 0.4821, 0.1198, 0.4796, 0.1171, 0.4768, 0.1146, 0.4737, 0.1121, 0.4704, 0.1097, 0.4668, 0.1075, 0.4629, 0.1053, 0.4588, 0.1034, 0.4544, 0.1015, 0.4499, 0.09984, 0.4452, 0.09831, 0.4403, 0.09695, 0.4352, 0.09576, 0.43, 0.09475, 0.4247, 0.09391, 0.4193, 0.09326, 0.4139, 0.09279, 0.4084, 0.09251, 0.4029, 0.09242, 0.4029, 0.09242, 0.375, 0.1879, 0.4029, 0.1879, 0.4029, 0.1879, 0.3281, 0.5646, 0.3281, 0.6551, 0.3281, 0.6551, 0.3281, 0.6576, 0.375, 0.6576, 0.375, 0.75, 0.125, 0.75, 0.125, 0.6576, 0.1719, 0.6576, 0.1719, 0.6551, 0.1719, 0.6551, 0.1719, 0.5646, 0.1719, 0.5646, 0.1719, 0.5621, 0.125, 0.5621, 0.125, 0.5, 0.375, 0.5, 0.375, 0.5621, 0.3281, 0.5621, 0.3281, 0.5646])
me_cube.materials.append(mat_material)
me_cube.use_remesh_preserve_volume = False
me_cube.use_remesh_preserve_attributes = False
me_cube.use_mirror_vertex_groups = False
me_cube.update()
me_cube_004 = bpy.data.meshes.new('Cube.004')
me_cube_004.from_pydata([(-0.7, -0.7, -0.7), (-0.7, 0.7, -0.7), (0.7, -0.7, -0.7), (0.7, 0.7, -0.7), (-0.7, -0.7, 0.03212), (-0.7, -0.03212, 0.7), (-0.7, -0.5044, 0.5044), (0.7, -0.03212, 0.7), (0.7, -0.7, 0.03212), (0.7, -0.5044, 0.5044), (-0.7, 0.4036, 0.7), (0.7, 0.4036, 0.7), (-0.7, 0.5361, 0.5675), (-0.7, 0.7, 0.1719), (0.7, 0.7, 0.1719), (0.7, 0.5361, 0.5675)], [], [(11, 10, 5, 7), (3, 14, 15, 11, 7, 9, 8, 2), (1, 3, 2, 0), (7, 5, 6, 9), (9, 6, 4, 8), (2, 8, 4, 0), (1, 13, 14, 3), (10, 11, 15, 12), (14, 13, 12, 15), (0, 4, 6, 5, 10, 12, 13, 1)])
_uv = me_cube_004.uv_layers.new(name='UVMap')
_uv.uv.foreach_set('vector', [0.625, 0.5529, 0.875, 0.5529, 0.875, 0.6307, 0.625, 0.6307, 0.375, 0.5, 0.5307, 0.5, 0.6013, 0.5293, 0.625, 0.5529, 0.625, 0.6307, 0.5901, 0.7151, 0.5057, 0.75, 0.375, 0.75, 0.125, 0.5, 0.375, 0.5, 0.375, 0.75, 0.125, 0.75, 0.625, 0.6307, 0.875, 0.6307, 0.875, 0.75, 0.625, 0.75, 0.625, 0.75, 0.625, 1.0, 0.5057, 1.0, 0.5057, 0.75, 0.375, 0.75, 0.5057, 0.75, 0.5057, 1.0, 0.375, 1.0, 0.375, 0.25, 0.5307, 0.25, 0.5307, 0.5, 0.375, 0.5, 0.625, 0.25, 0.625, 0.5, 0.6013, 0.5, 0.6013, 0.25, 0.5307, 0.5, 0.5307, 0.25, 0.6013, 0.25, 0.6013, 0.5, 0.375, 0.0, 0.5057, 0.0, 0.5901, 0.03493, 0.625, 0.1193, 0.625, 0.1971, 0.6013, 0.2207, 0.5307, 0.25, 0.375, 0.25])
me_cube_004.use_remesh_fix_poles = True
me_cube_004.use_remesh_preserve_attributes = False
me_cube_004.use_mirror_vertex_groups = False
me_cube_004.update()
me_cube_007 = bpy.data.meshes.new('Cube.007')
me_cube_007.from_pydata([(-0.3941, -0.04079, -0.47), (-0.3941, -0.04079, -0.5), (-0.3941, -0.6908, -0.09842), (-0.3941, -0.6756, -0.06873), (-0.3941, -0.6592, -0.04075), (-0.3941, -0.6419, -0.01458), (-0.3941, -0.6237, 0.009681), (-0.3941, -0.6046, 0.03193), (-0.3941, -0.5848, 0.05207), (-0.3941, -0.5642, 0.07004), (-0.3941, -0.5431, 0.08576), (-0.3941, -0.5214, 0.09917), (-0.3941, -0.4992, 0.1102), (-0.3941, -0.4767, 0.1188), (-0.3941, -0.4539, 0.125), (-0.3941, -0.431, 0.1288), (-0.3941, -0.4079, 0.13), (-0.3941, -0.3849, 0.1288), (-0.3941, -0.3619, 0.125), (-0.3941, -0.3391, 0.1188), (-0.3941, -0.3166, 0.1102), (-0.3941, -0.2945, 0.09917), (-0.3941, -0.2728, 0.08576), (-0.3941, -0.2516, 0.07004), (-0.3941, -0.2311, 0.05207), (-0.3941, -0.2112, 0.03193), (-0.3941, -0.1921, 0.00968), (-0.3941, -0.1739, -0.01458), (-0.3941, -0.1566, -0.04075), (-0.3941, -0.1403, -0.06874), (-0.3941, -0.125, -0.09842), (-0.3941, -0.1109, -0.1297), (-0.3941, -0.09794, -0.1624), (-0.3941, -0.0862, -0.1965), (-0.3941, -0.07573, -0.2318), (-0.3941, -0.06657, -0.2681), (-0.3941, -0.05876, -0.3053), (-0.3941, -0.05233, -0.3433), (-0.3941, -0.0473, -0.382), (-0.3941, -0.04369, -0.421), (-0.3941, -0.04152, -0.4604), (0.3941, -0.04079, -0.47), (0.3941, -0.04079, -0.5), (0.3941, -0.04152, -0.5396), (0.3941, -0.6908, -0.09842), (0.3941, -0.6756, -0.06873), (0.3941, -0.6592, -0.04075), (0.3941, -0.6419, -0.01458), (0.3941, -0.6237, 0.009681), (0.3941, -0.6046, 0.03193), (0.3941, -0.5848, 0.05207), (0.3941, -0.5642, 0.07004), (0.3941, -0.5431, 0.08576), (0.3941, -0.5214, 0.09917), (0.3941, -0.4992, 0.1102), (0.3941, -0.4767, 0.1188), (0.3941, -0.4539, 0.125), (0.3941, -0.431, 0.1288), (0.3941, -0.4079, 0.13), (0.3941, -0.3849, 0.1288), (0.3941, -0.3619, 0.125), (0.3941, -0.3391, 0.1188), (0.3941, -0.3166, 0.1102), (0.3941, -0.2945, 0.09917), (0.3941, -0.2728, 0.08576), (0.3941, -0.2516, 0.07004), (0.3941, -0.2311, 0.05207), (0.3941, -0.2112, 0.03193), (0.3941, -0.1921, 0.00968), (0.3941, -0.1739, -0.01458), (0.3941, -0.1566, -0.04075), (0.3941, -0.1403, -0.06874), (0.3941, -0.125, -0.09842), (0.3941, -0.1109, -0.1297), (0.3941, -0.09794, -0.1624), (0.3941, -0.0862, -0.1965), (0.3941, -0.07573, -0.2318), (0.3941, -0.06657, -0.2681), (0.3941, -0.05876, -0.3053), (0.3941, -0.05233, -0.3433), (0.3941, -0.0473, -0.382), (0.3941, -0.04369, -0.421), (0.3941, -0.04152, -0.4604), (-0.7, -0.7, 0.7), (0.7, -0.7, 0.7), (-0.6926, 0.7, 0.6929), (-0.7, 0.6929, 0.7), (0.6926, 0.7, 0.6929), (0.7, 0.6929, 0.7), (-0.6516, 0.6929, -0.2674), (-0.6448, 0.7, -0.2615), (-0.6441, 0.6977, -0.2753), (-0.6417, 0.6632, -0.3237), (-0.6484, 0.6485, -0.3312), (-0.6497, 0.6793, -0.3069), (-0.643, 0.6899, -0.2979), (-0.6425, 0.682, -0.3089), (0.6484, 0.6485, -0.3312), (0.6417, 0.6632, -0.3237), (0.6448, 0.7, -0.2615), (0.6516, 0.6929, -0.2674), (0.6441, 0.6977, -0.2753), (0.6497, 0.6793, -0.3069), (0.6425, 0.682, -0.3089), (0.643, 0.6899, -0.2979), (0.64, -0.04079, -0.5), (0.6655, -0.1921, 0.00968), (0.6693, -0.5431, 0.08576), (0.67, -0.5214, 0.09917), (0.3941, -0.0432, -0.5701), (0.6643, -0.1739, -0.01458), (0.3941, -0.7, -0.1188), (0.6705, -0.4992, 0.1102), (0.663, -0.1566, -0.04075), (0.6709, -0.4767, 0.1188), (0.6616, -0.1403, -0.06874), (0.6591, -0.7, -0.1188), (0.6713, -0.4539, 0.125), (0.6601, -0.6908, -0.09842), (0.6601, -0.125, -0.09842), (0.6714, -0.431, 0.1288), (0.6616, -0.6756, -0.06873), (0.6585, -0.1109, -0.1297), (0.663, -0.6592, -0.04075), (0.3941, -0.7, -0.7), (0.6715, -0.4079, 0.13), (0.6569, -0.09794, -0.1624), (0.6643, -0.6419, -0.01458), (0.6714, -0.3849, 0.1288), (0.3941, -0.4192, -0.7), (0.6552, -0.0862, -0.1965), (0.6655, -0.6237, 0.009681), (0.6713, -0.3619, 0.125), (0.6534, -0.07573, -0.2318), (0.6666, -0.6046, 0.03193), (0.6709, -0.3391, 0.1188), (0.6516, -0.06657, -0.2681), (0.6676, -0.5848, 0.05207), (0.6705, -0.3166, 0.1102), (0.6497, -0.05876, -0.3053), (0.6685, -0.5642, 0.07004), (0.67, -0.2945, 0.09917), (0.6478, -0.05233, -0.3433), (0.6693, -0.2728, 0.08576), (0.6459, -0.0473, -0.382), (0.6685, -0.2516, 0.07004), (0.6439, -0.04369, -0.421), (0.6676, -0.2311, 0.05207), (0.642, -0.04152, -0.4604), (0.6666, -0.2112, 0.03193), (0.3941, -0.0432, -0.5701), (0.3941, -0.04152, -0.5396), (0.3941, -0.04079, -0.5693), (0.3941, -0.04079, -0.5), (0.3941, -0.04134, -0.47), (0.6415, -0.04079, -0.47), (0.6365, -0.04079, -0.5693), (0.6415, -0.04134, -0.47), (-0.6643, -0.1739, -0.01458), (-0.64, -0.04079, -0.5), (-0.3941, -0.7, -0.1188), (-0.67, -0.5214, 0.09917), (-0.663, -0.1566, -0.04075), (-0.6705, -0.4992, 0.1102), (-0.6616, -0.1403, -0.06874), (-0.6709, -0.4767, 0.1188), (-0.6601, -0.125, -0.09842), (-0.6713, -0.4539, 0.125), (-0.6601, -0.6908, -0.09842), (-0.6591, -0.7, -0.1188), (-0.6585, -0.1109, -0.1297), (-0.6714, -0.431, 0.1288), (-0.6616, -0.6756, -0.06873), (-0.6715, -0.4079, 0.13), (-0.6569, -0.09794, -0.1624), (-0.663, -0.6592, -0.04075), (-0.6552, -0.0862, -0.1965), (-0.6714, -0.3849, 0.1288), (-0.6643, -0.6419, -0.01458), (-0.6439, -0.04369, -0.421), (-0.6655, -0.6237, 0.009681), (-0.6534, -0.07573, -0.2318), (-0.6713, -0.3619, 0.125), (-0.642, -0.04152, -0.4604), (-0.6516, -0.06657, -0.2681), (-0.6666, -0.6046, 0.03193), (-0.6709, -0.3391, 0.1188), (-0.6676, -0.5848, 0.05207), (-0.6497, -0.05876, -0.3053), (-0.6705, -0.3166, 0.1102), (-0.6685, -0.5642, 0.07004), (-0.6478, -0.05233, -0.3433), (-0.67, -0.2945, 0.09917), (-0.6693, -0.5431, 0.08576), (-0.6459, -0.0473, -0.382), (-0.6693, -0.2728, 0.08576), (-0.6685, -0.2516, 0.07004), (-0.6676, -0.2311, 0.05207), (-0.6666, -0.2112, 0.03193), (-0.6655, -0.1921, 0.00968), (-0.6365, -0.04079, -0.5693), (-0.6415, -0.04079, -0.47), (-0.3941, -0.04079, -0.5693), (-0.3941, -0.7, -0.7), (-0.3941, -0.7, -0.47), (-0.3941, -0.4192, -0.7), (-0.6415, -0.04134, -0.47), (-0.3941, -0.7, -0.47), (-0.3941, -0.04134, -0.47)], [], [(90, 85, 87, 99), (91, 101, 104, 95), (96, 103, 98, 92), (88, 86, 83, 84), (89, 90, 91), (94, 95, 96), (99, 100, 101), (102, 103, 104), (86, 88, 87, 85), (94, 89, 91, 95), (90, 99, 101, 91), (100, 102, 104, 101), (103, 96, 95, 104), (93, 94, 96, 92), (102, 97, 98, 103), (97, 93, 92, 98), (85, 90, 89, 86), (88, 100, 99, 87), (44, 118, 116, 111), (45, 121, 118, 44), (46, 123, 121, 45), (47, 127, 123, 46), (48, 131, 127, 47), (49, 134, 131, 48), (50, 137, 134, 49), (51, 140, 137, 50), (52, 107, 140, 51), (53, 108, 107, 52), (54, 112, 108, 53), (112, 54, 55, 114), (114, 55, 56, 117), (117, 56, 57, 120), (120, 57, 58, 125), (125, 58, 59, 128), (128, 59, 60, 132), (132, 60, 61, 135), (135, 61, 62, 138), (138, 62, 63, 141), (141, 63, 64, 143), (143, 64, 65, 145), (145, 65, 66, 147), (147, 66, 67, 149), (149, 67, 68, 106), (106, 68, 69, 110), (110, 69, 70, 113), (113, 70, 71, 115), (115, 71, 72, 119), (119, 72, 73, 122), (122, 73, 74, 126), (126, 74, 75, 130), (130, 75, 76, 133), (133, 76, 77, 136), (136, 77, 78, 139), (139, 78, 79, 142), (142, 79, 80, 144), (144, 80, 81, 146), (146, 81, 82, 148), (109, 43, 42, 82, 81, 80, 79, 78, 77, 76, 75, 74, 73, 72, 71, 70, 69, 68, 67, 66, 65, 64, 63, 62, 61, 60, 59, 58, 57, 56, 55, 54, 53, 52, 51, 50, 49, 48, 47, 46, 45, 44, 111, 124, 129), (153, 41, 154), (152, 153, 151, 150), (105, 153, 152, 156), (41, 153, 105, 155), (154, 41, 155, 157), (42, 43, 151, 153), (43, 109, 150, 151), (157, 148, 82, 42, 153, 154), (156, 97, 102, 100, 88, 84, 116, 118, 121, 123, 127, 131, 134, 137, 140, 107, 108, 112, 114, 117, 120, 125, 128, 132, 135, 138, 141, 143, 145, 147, 149, 106, 110, 113, 115, 119, 122, 126, 130, 133, 136, 139, 142, 144, 146, 148, 157, 155, 105), (168, 2, 160, 169), (172, 3, 2, 168), (175, 4, 3, 172), (178, 5, 4, 175), (180, 6, 5, 178), (185, 7, 6, 180), (187, 8, 7, 185), (190, 9, 8, 187), (193, 10, 9, 190), (161, 11, 10, 193), (163, 12, 11, 161), (165, 13, 12, 163), (167, 14, 13, 165), (171, 15, 14, 167), (173, 16, 15, 171), (17, 16, 173, 177), (18, 17, 177, 182), (19, 18, 182, 186), (20, 19, 186, 189), (192, 21, 20, 189), (195, 22, 21, 192), (196, 23, 22, 195), (197, 24, 23, 196), (198, 25, 24, 197), (199, 26, 25, 198), (158, 27, 26, 199), (162, 28, 27, 158), (164, 29, 28, 162), (166, 30, 29, 164), (170, 31, 30, 166), (174, 32, 31, 170), (176, 33, 32, 174), (181, 34, 33, 176), (184, 35, 34, 181), (188, 36, 35, 184), (191, 37, 36, 188), (194, 38, 37, 191), (179, 39, 38, 194), (183, 40, 39, 179), (202, 0, 1, 159, 200), (1, 0, 201, 159), (204, 0, 202, 205, 203), (206, 201, 0, 204, 207, 208), (207, 160, 2, 3, 4, 5, 6, 7, 8, 9, 10, 11, 12, 13, 14, 15, 16, 17, 18, 19, 20, 21, 22, 23, 24, 25, 26, 27, 28, 29, 30, 31, 32, 33, 34, 35, 36, 37, 38, 39, 40, 208), (208, 40, 183, 206), (183, 179, 194, 191, 188, 184, 181, 176, 174, 170, 166, 164, 162, 158, 199, 198, 197, 196, 195, 192, 189, 186, 182, 177, 173, 171, 167, 165, 163, 161, 193, 190, 187, 185, 180, 178, 175, 172, 168, 169, 83, 86, 89, 94, 93, 200, 159, 201, 206), (124, 111, 116, 84, 83, 169, 160, 207, 204, 203), (129, 124, 203, 205), (152, 150, 109, 129, 205, 202, 200, 93, 97, 156)])
_uv = me_cube_007.uv_layers.new(name='UVMap')
_uv.uv.foreach_set('vector', [0.4533, 0.2513, 0.6237, 0.2513, 0.6237, 0.4987, 0.4533, 0.4987, 0.4507, 0.2512, 0.4507, 0.4988, 0.4459, 0.4992, 0.4459, 0.2508, 0.4422, 0.2539, 0.444, 0.5007, 0.442, 0.505, 0.4343, 0.2651, 0.625, 0.5013, 0.875, 0.5013, 0.875, 0.75, 0.625, 0.75, 0.4522, 0.2489, 0.4533, 0.2513, 0.4507, 0.2512, 0.4436, 0.2492, 0.4459, 0.2494, 0.4446, 0.2507, 0.4533, 0.4987, 0.4522, 0.5011, 0.4507, 0.4988, 0.4444, 0.5026, 0.444, 0.5007, 0.4459, 0.4992, 0.625, 0.25, 0.625, 0.5, 0.6237, 0.4987, 0.6237, 0.2513, 0.4444, 0.2474, 0.4522, 0.2489, 0.4507, 0.2512, 0.4459, 0.2508, 0.4533, 0.2513, 0.4533, 0.4987, 0.4507, 0.4988, 0.4507, 0.2512, 0.4522, 0.5011, 0.4444, 0.5026, 0.4459, 0.4992, 0.4507, 0.4988, 0.444, 0.5007, 0.4422, 0.2539, 0.4459, 0.2508, 0.4459, 0.4992, 0.4319, 0.267, 0.4419, 0.253, 0.4422, 0.2539, 0.4343, 0.2651, 0.4444, 0.5026, 0.4409, 0.5092, 0.442, 0.505, 0.444, 0.5007, 0.4409, 0.5092, 0.4294, 0.2707, 0.4343, 0.2651, 0.442, 0.505, 0.6237, 0.2513, 0.4533, 0.2513, 0.4522, 0.2489, 0.625, 0.2487, 0.625, 0.5013, 0.4522, 0.5011, 0.4533, 0.4987, 0.6237, 0.4987, 0.39, 0.5, 0.39, 0.635, 0.3965, 0.6345, 0.3965, 0.5, 0.38, 0.5, 0.38, 0.6357, 0.39, 0.635, 0.39, 0.5, 0.37, 0.5, 0.37, 0.6365, 0.38, 0.6357, 0.38, 0.5, 0.36, 0.5, 0.36, 0.6371, 0.37, 0.6365, 0.37, 0.5, 0.35, 0.5, 0.35, 0.6377, 0.36, 0.6371, 0.36, 0.5, 0.34, 0.5, 0.34, 0.6383, 0.35, 0.6377, 0.35, 0.5, 0.33, 0.5, 0.33, 0.6388, 0.34, 0.6383, 0.34, 0.5, 0.32, 0.5, 0.32, 0.6393, 0.33, 0.6388, 0.33, 0.5, 0.31, 0.5, 0.31, 0.6397, 0.32, 0.6393, 0.32, 0.5, 0.3, 0.5, 0.3, 0.64, 0.31, 0.6397, 0.31, 0.5, 0.29, 0.5, 0.29, 0.6403, 0.3, 0.64, 0.3, 0.5, 0.29, 0.6403, 0.29, 0.5, 0.28, 0.5, 0.28, 0.6405, 0.28, 0.6405, 0.28, 0.5, 0.27, 0.5, 0.27, 0.6407, 0.27, 0.6407, 0.27, 0.5, 0.26, 0.5, 0.26, 0.6408, 0.26, 0.6408, 0.26, 0.5, 0.25, 0.5, 0.25, 0.6408, 0.25, 0.6408, 0.25, 0.5, 0.24, 0.5, 0.24, 0.6408, 0.24, 0.6408, 0.24, 0.5, 0.23, 0.5, 0.23, 0.6407, 0.23, 0.6407, 0.23, 0.5, 0.22, 0.5, 0.22, 0.6405, 0.22, 0.6405, 0.22, 0.5, 0.21, 0.5, 0.21, 0.6403, 0.21, 0.6403, 0.21, 0.5, 0.2, 0.5, 0.2, 0.64, 0.2, 0.64, 0.2, 0.5, 0.19, 0.5, 0.19, 0.6397, 0.19, 0.6397, 0.19, 0.5, 0.18, 0.5, 0.18, 0.6393, 0.18, 0.6393, 0.18, 0.5, 0.17, 0.5, 0.17, 0.6388, 0.17, 0.6388, 0.17, 0.5, 0.16, 0.5, 0.16, 0.6383, 0.16, 0.6383, 0.16, 0.5, 0.15, 0.5, 0.15, 0.6377, 0.15, 0.6377, 0.15, 0.5, 0.14, 0.5, 0.14, 0.6371, 0.14, 0.6371, 0.14, 0.5, 0.13, 0.5, 0.13, 0.6365, 0.13, 0.6365, 0.13, 0.5, 0.12, 0.5, 0.12, 0.6357, 0.12, 0.6357, 0.12, 0.5, 0.11, 0.5, 0.11, 0.635, 0.11, 0.635, 0.11, 0.5, 0.1, 0.5, 0.1, 0.6342, 0.1, 0.6342, 0.1, 0.5, 0.09, 0.5, 0.09, 0.6334, 0.09, 0.6334, 0.09, 0.5, 0.08, 0.5, 0.08, 0.6325, 0.08, 0.6325, 0.08, 0.5, 0.07, 0.5, 0.07, 0.6316, 0.07, 0.6316, 0.07, 0.5, 0.06, 0.5, 0.06, 0.6307, 0.06, 0.6307, 0.06, 0.5, 0.05, 0.5, 0.05, 0.6297, 0.05, 0.6297, 0.05, 0.5, 0.04, 0.5, 0.04, 0.6288, 0.04, 0.6288, 0.04, 0.5, 0.03, 0.5, 0.03, 0.6278, 0.03, 0.6278, 0.03, 0.5, 0.02, 0.5, 0.02, 0.6268, 0.02, 0.6268, 0.02, 0.5, 0.01, 0.5, 0.01, 0.6258, 0.7767, 0.4884, 0.7651, 0.4895, 0.75, 0.49, 0.7349, 0.4895, 0.7199, 0.4881, 0.705, 0.4857, 0.6903, 0.4825, 0.6758, 0.4783, 0.6617, 0.4731, 0.6478, 0.4672, 0.6344, 0.4603, 0.6214, 0.4526, 0.6089, 0.4442, 0.597, 0.4349, 0.5857, 0.425, 0.575, 0.4143, 0.5651, 0.403, 0.5558, 0.3911, 0.5474, 0.3786, 0.5397, 0.3656, 0.5328, 0.3522, 0.5269, 0.3384, 0.5217, 0.3242, 0.5175, 0.3097, 0.5143, 0.295, 0.5119, 0.2801, 0.5105, 0.2651, 0.51, 0.25, 0.5105, 0.2349, 0.5119, 0.2199, 0.5143, 0.205, 0.5175, 0.1903, 0.5217, 0.1758, 0.5269, 0.1617, 0.5328, 0.1478, 0.5397, 0.1344, 0.5474, 0.1214, 0.5558, 0.1089, 0.5651, 0.09702, 0.575, 0.08571, 0.5857, 0.07505, 0.597, 0.06508, 0.6048, 0.05907, 0.8262, 0.05907, 0.8262, 0.2426, 0.619, 0.25, 0.625, 0.25, 0.625, 0.2498, 0.6053, 0.25, 0.619, 0.25, 0.6112, 0.2498, 0.6051, 0.2492, 0.619, 0.3124, 0.619, 0.25, 0.6053, 0.25, 0.6053, 0.3115, 0.625, 0.25, 0.619, 0.25, 0.619, 0.3124, 0.625, 0.3128, 0.875, 0.5002, 0.875, 0.5, 0.8122, 0.5, 0.8122, 0.5002, 1.0, 0.5, 0.99, 0.5, 0.99, 0.5, 1.0, 0.5, 0.99, 0.5, 0.9822, 0.5, 0.9822, 0.5, 0.99, 0.5, 0.007585, 0.6256, 0.01, 0.6258, 0.01, 0.5, 6.706e-07, 0.5, 6.706e-07, 0.5, 0.007585, 0.5, 0.3983, 0.6323, 0.4409, 0.5092, 0.4444, 0.5026, 0.4522, 0.5011, 0.625, 0.5013, 0.625, 0.75, 0.4788, 0.75, 0.4824, 0.7484, 0.4877, 0.7456, 0.4927, 0.7427, 0.4974, 0.7396, 0.5017, 0.7364, 0.5057, 0.733, 0.5093, 0.7294, 0.5125, 0.7258, 0.5153, 0.722, 0.5177, 0.7181, 0.5197, 0.7141, 0.5212, 0.7101, 0.5223, 0.7061, 0.523, 0.702, 0.5232, 0.6978, 0.523, 0.6937, 0.5223, 0.6896, 0.5212, 0.6855, 0.5197, 0.6815, 0.5177, 0.6776, 0.5153, 0.6737, 0.5125, 0.6699, 0.5093, 0.6662, 0.5057, 0.6627, 0.5017, 0.6593, 0.4974, 0.656, 0.4927, 0.6529, 0.4877, 0.65, 0.4824, 0.6473, 0.4768, 0.6448, 0.471, 0.6425, 0.4649, 0.6404, 0.4586, 0.6385, 0.4521, 0.6369, 0.4455, 0.6355, 0.4387, 0.6343, 0.4318, 0.6334, 0.4248, 0.6328, 0.4178, 0.6324, 0.4161, 0.6324, 0.4161, 0.6323, 0.4107, 0.6323, 0.39, 0.865, 0.39, 1.0, 0.3965, 1.0, 0.3965, 0.8655, 0.38, 0.8643, 0.38, 1.0, 0.39, 1.0, 0.39, 0.865, 0.37, 0.8635, 0.37, 1.0, 0.38, 1.0, 0.38, 0.8643, 0.36, 0.8629, 0.36, 1.0, 0.37, 1.0, 0.37, 0.8635, 0.35, 0.8623, 0.35, 1.0, 0.36, 1.0, 0.36, 0.8629, 0.34, 0.8617, 0.34, 1.0, 0.35, 1.0, 0.35, 0.8623, 0.33, 0.8612, 0.33, 1.0, 0.34, 1.0, 0.34, 0.8617, 0.32, 0.8607, 0.32, 1.0, 0.33, 1.0, 0.33, 0.8612, 0.31, 0.8603, 0.31, 1.0, 0.32, 1.0, 0.32, 0.8607, 0.3, 0.86, 0.3, 1.0, 0.31, 1.0, 0.31, 0.8603, 0.29, 0.8597, 0.29, 1.0, 0.3, 1.0, 0.3, 0.86, 0.28, 0.8595, 0.28, 1.0, 0.29, 1.0, 0.29, 0.8597, 0.27, 0.8593, 0.27, 1.0, 0.28, 1.0, 0.28, 0.8595, 0.26, 0.8592, 0.26, 1.0, 0.27, 1.0, 0.27, 0.8593, 0.25, 0.8592, 0.25, 1.0, 0.26, 1.0, 0.26, 0.8592, 0.24, 1.0, 0.25, 1.0, 0.25, 0.8592, 0.24, 0.8592, 0.23, 1.0, 0.24, 1.0, 0.24, 0.8592, 0.23, 0.8593, 0.22, 1.0, 0.23, 1.0, 0.23, 0.8593, 0.22, 0.8595, 0.21, 1.0, 0.22, 1.0, 0.22, 0.8595, 0.21, 0.8597, 0.2, 0.86, 0.2, 1.0, 0.21, 1.0, 0.21, 0.8597, 0.19, 0.8603, 0.19, 1.0, 0.2, 1.0, 0.2, 0.86, 0.18, 0.8607, 0.18, 1.0, 0.19, 1.0, 0.19, 0.8603, 0.17, 0.8612, 0.17, 1.0, 0.18, 1.0, 0.18, 0.8607, 0.16, 0.8617, 0.16, 1.0, 0.17, 1.0, 0.17, 0.8612, 0.15, 0.8623, 0.15, 1.0, 0.16, 1.0, 0.16, 0.8617, 0.14, 0.8629, 0.14, 1.0, 0.15, 1.0, 0.15, 0.8623, 0.13, 0.8635, 0.13, 1.0, 0.14, 1.0, 0.14, 0.8629, 0.12, 0.8643, 0.12, 1.0, 0.13, 1.0, 0.13, 0.8635, 0.11, 0.865, 0.11, 1.0, 0.12, 1.0, 0.12, 0.8643, 0.1, 0.8658, 0.1, 1.0, 0.11, 1.0, 0.11, 0.865, 0.09, 0.8666, 0.09, 1.0, 0.1, 1.0, 0.1, 0.8658, 0.08, 0.8675, 0.08, 1.0, 0.09, 1.0, 0.09, 0.8666, 0.07, 0.8684, 0.07, 1.0, 0.08, 1.0, 0.08, 0.8675, 0.06, 0.8693, 0.06, 1.0, 0.07, 1.0, 0.07, 0.8684, 0.05, 0.8703, 0.05, 1.0, 0.06, 1.0, 0.06, 0.8693, 0.04, 0.8712, 0.04, 1.0, 0.05, 1.0, 0.05, 0.8703, 0.03, 0.8722, 0.03, 1.0, 0.04, 1.0, 0.04, 0.8712, 0.02, 0.8732, 0.02, 1.0, 0.03, 1.0, 0.03, 0.8722, 0.01, 0.8742, 0.01, 1.0, 0.02, 1.0, 0.02, 0.8732, 0.6053, 0.5, 0.625, 0.5, 0.619, 0.5, 0.619, 0.4376, 0.6053, 0.4385, 0.619, 0.5, 0.625, 0.5, 0.625, 0.4372, 0.619, 0.4376, 0.625, 0.7244, 0.625, 0.5, 0.6053, 0.5, 0.5794, 0.6288, 0.5794, 0.7244, 0.6878, 0.5002, 0.6878, 0.5, 0.625, 0.5, 0.625, 0.7244, 0.625, 0.7244, 0.625, 0.5002, 0.2386, 0.05907, 0.1048, 0.05907, 0.09702, 0.06508, 0.08571, 0.07505, 0.07505, 0.08571, 0.06508, 0.09702, 0.05584, 0.1089, 0.04736, 0.1214, 0.03969, 0.1344, 0.03284, 0.1478, 0.02685, 0.1617, 0.02175, 0.1758, 0.01754, 0.1903, 0.01425, 0.205, 0.01189, 0.2199, 0.01047, 0.2349, 0.01, 0.25, 0.01047, 0.2651, 0.01189, 0.2801, 0.01425, 0.295, 0.01754, 0.3097, 0.02175, 0.3242, 0.02685, 0.3384, 0.03284, 0.3522, 0.03969, 0.3656, 0.04736, 0.3786, 0.05584, 0.3911, 0.06508, 0.403, 0.07505, 0.4143, 0.08571, 0.425, 0.09702, 0.4349, 0.1089, 0.4442, 0.1214, 0.4526, 0.1344, 0.4603, 0.1478, 0.4672, 0.1617, 0.4731, 0.1758, 0.4783, 0.1903, 0.4825, 0.205, 0.4857, 0.2199, 0.4881, 0.2349, 0.4895, 0.2386, 0.4896, 0.007585, 1.0, 0.01, 1.0, 0.01, 0.8742, 0.007585, 0.8744, 0.4178, 0.1176, 0.4248, 0.1172, 0.4318, 0.1166, 0.4387, 0.1157, 0.4455, 0.1145, 0.4521, 0.1131, 0.4586, 0.1115, 0.4649, 0.1096, 0.471, 0.1075, 0.4768, 0.1052, 0.4824, 0.1027, 0.4877, 0.09996, 0.4927, 0.09705, 0.4974, 0.09396, 0.5017, 0.09071, 0.5057, 0.0873, 0.5093, 0.08375, 0.5125, 0.08008, 0.5153, 0.0763, 0.5177, 0.07243, 0.5197, 0.06847, 0.5212, 0.06445, 0.5223, 0.06038, 0.523, 0.05628, 0.5232, 0.05216, 0.523, 0.04805, 0.5223, 0.04395, 0.5212, 0.03988, 0.5197, 0.03586, 0.5177, 0.0319, 0.5153, 0.02803, 0.5125, 0.02425, 0.5093, 0.02058, 0.5057, 0.01703, 0.5017, 0.01362, 0.4974, 0.01037, 0.4927, 0.007279, 0.4877, 0.004366, 0.4824, 0.001642, 0.4788, 0.0, 0.625, 0.0, 0.625, 0.2487, 0.4522, 0.2489, 0.4444, 0.2474, 0.4409, 0.2408, 0.3983, 0.1177, 0.4107, 0.1177, 0.4161, 0.1177, 0.4161, 0.1176, 0.375, 0.7968, 0.4788, 0.8001, 0.4788, 0.75, 0.625, 0.75, 0.625, 1.0, 0.4788, 1.0, 0.4788, 0.9499, 0.4161, 0.9519, 0.4161, 0.9519, 0.375, 0.9532, 0.3282, 0.6999, 0.3282, 0.75, 0.1718, 0.75, 0.1718, 0.6999, 0.3687, 0.6144, 0.3685, 0.6149, 0.3685, 0.6149, 0.3282, 0.6999, 0.1718, 0.6999, 0.2624, 0.5658, 0.2329, 0.5478, 0.4294, 0.2707, 0.4409, 0.5092, 0.3983, 0.6323])
me_cube_007.use_remesh_fix_poles = True
me_cube_007.use_remesh_preserve_attributes = False
me_cube_007.use_mirror_vertex_groups = False
me_cube_007.update()
me_cube_010 = bpy.data.meshes.new('Cube.010')
me_cube_010.from_pydata([(-0.7, -0.7, -0.7), (-0.7, -0.7, 0.7), (-0.7, 0.7, -0.7), (0.7, -0.7, -0.7), (0.7, -0.7, 0.7), (0.7, 0.7, -0.7), (-0.7, -0.4279, 0.7), (-0.7, 0.7, -0.6394), (0.7, 0.7, -0.6448), (0.7, -0.4324, 0.7), (-0.3997, -10.46, -0.6042), (-0.6506, -7.661, 0.6833), (-0.439, -10.22, -0.6828), (-0.6899, -7.417, 0.6047), (1.0, -10.45, -0.6055), (0.7491, -7.648, 0.682), (0.9607, -10.2, -0.6841), (0.7098, -7.404, 0.6034), (-21.98, -0.9191, -1.696), (-22.0, -0.9191, -1.727), (-21.98, -0.9158, -1.687), (-21.81, -0.6029, -1.353), (-21.8, -0.5392, -1.321), (-21.78, -0.4704, -1.291), (-6.009, -0.8999, -1.781), (-6.128, -0.819, -2.008), (-6.108, -0.848, -1.969), (-6.087, -0.8707, -1.93), (-6.066, -0.8869, -1.891), (-6.046, -0.8967, -1.851), (-6.025, -0.8999, -1.811), (-6.005, -0.8967, -1.771), (-5.838, -0.5837, -1.437), (-5.822, -0.52, -1.405), (-5.808, -0.4512, -1.375), (-25.18, -10.0, -1.639), (-2.458, -9.973, -1.759), (-26.76, -10.21, -1.904), (-27.45, -10.21, -0.4824), (-27.62, -0.471, -0.4819), (-1.151, -10.18, -2.039), (1.002, -10.17, -0.6326), (0.8326, -0.4368, -0.6322), (-27.03, -9.884, -1.362), (0.996, -9.851, -0.6326), (-0.3361, -9.852, -1.503), (-27.46, -9.885, -0.4823), (-0.5488, -9.431, -1.637), (-26.97, -9.463, -1.497), (-26.99, -9.761, -1.458), (-0.4835, -9.729, -1.598), (-27.22, -5.471, -1.122), (-27.54, -5.471, -0.4821), (-0.04997, -5.438, -1.266), (0.9194, -5.437, -0.6324), (-27.18, -5.644, -1.206), (-0.1743, -5.612, -1.349), (-27.01, -7.667, -1.479), (-0.5528, -7.635, -1.619), (-27.0, -7.944, -1.497), (-0.5752, -7.912, -1.637), (-27.11, -5.155, -1.362), (-0.4182, -5.123, -1.503), (0.9139, -5.122, -0.6324), (-27.54, -5.156, -0.4821), (-0.6309, -4.702, -1.637), (-27.05, -4.734, -1.497), (-27.07, -5.032, -1.458), (-0.5656, -5.0, -1.597), (-27.62, -0.7423, -0.4819), (-0.1321, -0.7091, -1.265), (-27.31, -0.7418, -1.122), (0.8373, -0.7082, -0.6322), (-27.26, -0.9154, -1.206), (-0.2564, -0.883, -1.349), (-27.09, -2.938, -1.479), (-0.6349, -2.906, -1.619), (-27.08, -3.215, -1.497), (-0.6573, -3.183, -1.637), (-25.72, -10.0, -0.4915), (-25.31, -9.882, -1.371), (-25.26, -9.759, -1.467), (-25.72, -9.883, -0.4915), (-25.25, -9.461, -1.507), (-25.28, -7.942, -1.506), (-25.29, -7.665, -1.489), (-25.39, -5.153, -1.371), (-25.5, -5.469, -1.131), (-25.33, -4.732, -1.506), (-25.37, -2.936, -1.488), (-25.36, -3.213, -1.506), (-25.35, -5.03, -1.467), (-25.45, -5.642, -1.215), (-25.8, -5.469, -0.4913), (-25.81, -5.154, -0.4913), (-25.88, -0.622, -0.4911), (-25.88, -0.7402, -0.4911), (-25.54, -0.9133, -1.215), (-25.58, -0.7397, -1.131), (-0.9003, -0.592, -0.623), (-2.296, -7.914, -1.628), (-2.274, -7.637, -1.61), (-1.776, -5.44, -1.257), (-2.141, -5.125, -1.494), (-2.287, -5.002, -1.588), (-1.9, -5.614, -1.34), (-2.352, -4.704, -1.628), (-2.356, -2.908, -1.61), (-1.858, -0.7112, -1.256), (-0.8982, -0.7103, -0.623), (-1.982, -0.885, -1.34), (-2.378, -3.185, -1.628), (-0.7375, -9.971, -0.6234), (-2.205, -9.731, -1.589), (-2.059, -9.854, -1.494), (-0.7395, -9.853, -0.6234), (-0.8216, -5.124, -0.6232), (-0.8162, -5.439, -0.6232), (-2.27, -9.433, -1.628), (-0.3454, -0.438, -1.402), (-0.3492, -0.4447, -1.404), (-6.131, -0.814, -2.013), (-5.807, -0.4446, -1.373), (-5.989, -0.8891, -1.74), (-5.841, -0.5977, -1.445), (-1.004, -0.8939, -1.837), (-0.9437, -0.8906, -1.798), (-2.616, -0.885, -1.758), (-5.994, -0.5978, -1.74), (-6.137, -0.4448, -2.013), (-2.603, -0.8828, -1.749), (-0.8833, -0.8807, -1.758), (-2.543, -0.8665, -1.71), (-0.8235, -0.8644, -1.719), (-2.485, -0.8437, -1.671), (-0.7645, -0.8417, -1.68), (-0.4406, -0.5772, -1.466), (-0.3937, -0.5135, -1.434), (-2.428, -0.8147, -1.633), (-0.7066, -0.8126, -1.642), (-0.5948, -0.736, -1.568), (-0.4899, -0.6357, -1.498), (-0.5414, -0.6887, -1.533), (-2.371, -0.7794, -1.595), (-0.6499, -0.7773, -1.605), (-2.317, -0.738, -1.559), (-2.264, -0.6908, -1.524), (-2.213, -0.6378, -1.489), (-2.176, -0.5933, -1.464), (-6.046, -0.8967, -1.851), (-6.066, -0.8869, -1.891), (-6.129, -0.9, -2.013), (-6.025, -0.8999, -1.811), (-6.108, -0.848, -1.969), (-6.087, -0.8707, -1.93), (-6.131, -0.814, -2.013), (-6.128, -0.819, -2.008), (-6.009, -0.8975, -1.781), (-1.312, -0.8942, -2.038), (-0.9584, -0.8939, -1.807), (-0.9584, -0.8914, -1.807), (-21.82, -0.6169, -1.361), (-21.96, -0.9083, -1.656), (-27.02, -0.9251, -1.7), (-21.97, -0.617, -1.656), (-27.04, -0.9219, -1.66), (-27.06, -0.9122, -1.62), (-25.34, -0.9123, -1.638), (-25.34, -0.9101, -1.629), (-27.21, -0.6094, -1.324), (-27.24, -0.4769, -1.262), (-27.24, -0.4703, -1.26), (-27.23, -0.5457, -1.292), (-27.08, -0.8959, -1.58), (-25.36, -0.8939, -1.589), (-27.16, -0.7679, -1.428), (-27.19, -0.6678, -1.357), (-27.17, -0.7207, -1.392), (-27.1, -0.8733, -1.541), (-25.38, -0.8712, -1.55), (-27.12, -0.8443, -1.502), (-25.4, -0.8422, -1.512), (-27.14, -0.8091, -1.465), (-25.42, -0.8071, -1.474), (-25.43, -0.7658, -1.437), (-25.45, -0.7186, -1.401), (-25.47, -0.6657, -1.367), (-25.48, -0.6213, -1.341), (-21.78, -0.4637, -1.289), (-22.1, -0.9192, -1.929), (-21.99, -0.4639, -1.696), (-22.11, -0.4639, -1.929), (-27.04, -0.9252, -1.67), (-26.92, -0.925, -1.903), (-21.98, -0.9166, -1.696), (-21.99, -0.4639, -1.696), (-27.04, -0.9227, -1.67), (-0.4834, -5.441, -0.6524), (-0.4916, -5.124, 0.7423), (-0.4889, -5.124, -0.6631), (-0.4971, -4.807, 0.7316), (0.9163, -5.439, -0.6524), (0.9081, -5.122, 0.7423), (0.9109, -5.122, -0.663), (0.9026, -4.805, 0.7317), (-27.55, -5.473, -0.502), (-26.12, -5.155, 0.885), (-27.57, -5.156, -0.5126), (-26.14, -4.838, 0.8744), (-26.16, -5.471, -0.5168), (-24.73, -5.153, 0.8703), (-26.18, -5.154, -0.5274), (-24.75, -4.836, 0.8597), (-27.42, -10.48, -0.4555), (-25.94, -7.68, 0.8229), (-27.47, -10.24, -0.534), (-25.99, -7.436, 0.7443), (-26.02, -10.49, -0.4689), (-24.54, -7.689, 0.8095), (-26.07, -10.25, -0.5475), (-24.59, -7.446, 0.7309), (-27.58, -0.7314, -0.5507), (-26.14, -0.7314, 0.8417), (-27.58, 0.6686, -0.5507), (-26.18, -0.7314, -0.5654), (-24.74, -0.7314, 0.827), (-26.18, 0.6686, -0.5654), (-26.14, -0.4593, 0.8417), (-27.51, 0.6686, -0.4904), (-26.13, 0.6686, -0.5105), (-24.74, -0.4638, 0.827)], [], [(7, 6, 9, 8), (3, 4, 1, 0), (2, 5, 3, 0), (9, 6, 1, 4), (5, 8, 9, 4, 3), (2, 7, 8, 5), (0, 1, 6, 7, 2), (10, 11, 13, 12), (12, 13, 17, 16), (16, 17, 15, 14), (14, 15, 11, 10), (12, 16, 14, 10), (17, 13, 11, 15), (40, 41, 38, 37), (36, 35, 79, 112), (115, 44, 45, 114), (80, 43, 46, 82), (48, 49, 81, 83), (113, 50, 47, 118), (81, 49, 43, 80), (50, 113, 114, 45), (93, 52, 51, 87), (53, 54, 117, 102), (105, 56, 53, 102), (51, 55, 92, 87), (92, 55, 57, 85), (58, 56, 105, 101), (85, 57, 59, 84), (60, 58, 101, 100), (47, 60, 100, 118), (59, 48, 83, 84), (79, 82, 46, 38, 41, 44, 115, 112), (86, 61, 64, 94), (63, 62, 103, 116), (66, 67, 91, 88), (104, 68, 65, 106), (91, 67, 61, 86), (68, 104, 103, 62), (96, 69, 71, 98), (70, 72, 109, 108), (98, 71, 73, 97), (74, 70, 108, 110), (97, 73, 75, 89), (76, 74, 110, 107), (78, 76, 107, 111), (89, 75, 77, 90), (65, 78, 111, 106), (77, 66, 88, 90), (99, 109, 72, 42, 39, 69, 96, 95), (64, 52, 93, 94), (117, 54, 63, 116), (126, 31, 123, 127, 130, 131), (131, 130, 132, 133), (133, 132, 134, 135), (135, 134, 138, 139), (139, 138, 143, 144), (144, 143, 145, 140), (140, 145, 146, 142), (142, 146, 147, 141), (32, 136, 141, 147, 148, 124), (33, 137, 136, 32), (34, 120, 137, 33), (120, 34, 122, 119), (122, 34, 33, 32, 124, 128, 123, 31, 30, 29, 28, 27, 26, 25, 121, 129), (103, 104, 106, 111, 107, 110, 108, 109, 99, 148, 147, 146, 145, 143, 138, 134, 132, 130, 127, 36, 112, 115, 114, 113, 118, 100, 101, 105, 102, 117, 116), (150, 149, 152, 151, 155, 156, 153, 154), (24, 152, 157), (152, 125, 158, 151), (24, 159, 125, 152), (160, 159, 24, 157), (155, 121, 25, 156), (156, 25, 26, 153), (153, 26, 27, 154), (154, 27, 28, 150), (150, 28, 29, 149), (149, 29, 30, 152), (30, 31, 126, 160, 157, 152), (159, 160, 126, 131, 133, 135, 139, 144, 140, 142, 141, 136, 137, 120, 119, 42, 72, 70, 74, 76, 78, 65, 68, 62, 63, 54, 53, 56, 58, 60, 47, 50, 45, 44, 41, 40, 158, 125), (167, 162, 20, 165, 166, 168), (168, 166, 173, 174), (174, 173, 178, 179), (179, 178, 180, 181), (181, 180, 182, 183), (183, 182, 175, 184), (184, 175, 177, 185), (185, 177, 176, 186), (186, 176, 169, 21, 161, 187), (172, 22, 21, 169), (170, 23, 22, 172), (23, 170, 171, 188), (80, 82, 79, 35, 167, 168, 174, 179, 181, 183, 184, 185, 186, 187, 95, 96, 98, 97, 89, 90, 88, 91, 86, 94, 93, 87, 92, 85, 84, 83, 81), (128, 124, 148, 99, 95, 187, 161, 164), (167, 35, 36, 127, 123, 128, 164, 162), (189, 18, 190, 191), (19, 18, 189, 193, 163), (163, 192, 18, 19), (195, 190, 18, 192, 196, 194), (165, 20, 194, 196), (194, 20, 162, 164, 161, 21, 22, 23, 188, 195), (66, 77, 75, 73, 71, 69, 39, 171, 170, 172, 169, 176, 177, 175, 182, 180, 178, 173, 166, 165, 196, 192, 163, 193, 37, 38, 46, 43, 49, 48, 59, 57, 55, 51, 52, 64, 61, 67), (188, 171, 39, 42, 119, 122, 129, 191, 190, 195), (129, 121, 155, 151, 158, 40, 37, 193, 189, 191), (197, 198, 200, 199), (199, 200, 204, 203), (203, 204, 202, 201), (201, 202, 198, 197), (199, 203, 201, 197), (204, 200, 198, 202), (205, 206, 208, 207), (207, 208, 212, 211), (211, 212, 210, 209), (209, 210, 206, 205), (207, 211, 209, 205), (212, 208, 206, 210), (213, 214, 216, 215), (215, 216, 220, 219), (219, 220, 218, 217), (217, 218, 214, 213), (215, 219, 217, 213), (220, 216, 214, 218), (228, 227, 230, 229), (224, 225, 222, 221), (223, 226, 224, 221), (230, 227, 222, 225), (226, 229, 230, 225, 224), (223, 228, 229, 226), (221, 222, 227, 228, 223)])
_uv = me_cube_010.uv_layers.new(name='UVMap')
_uv.uv.foreach_set('vector', [0.3858, 0.25, 0.625, 0.04859, 0.625, 0.7022, 0.3849, 0.5, 0.375, 0.75, 0.625, 0.75, 0.625, 1.0, 0.375, 1.0, 0.125, 0.5, 0.375, 0.5, 0.375, 0.75, 0.125, 0.75, 0.625, 0.7022, 0.875, 0.7014, 0.875, 0.75, 0.625, 0.75, 0.375, 0.5, 0.3849, 0.5, 0.625, 0.7022, 0.625, 0.75, 0.375, 0.75, 0.375, 0.25, 0.3858, 0.25, 0.3849, 0.5, 0.375, 0.5, 0.375, 0.0, 0.625, 0.0, 0.625, 0.04859, 0.3858, 0.25, 0.375, 0.25, 0.375, 0.0, 0.625, 0.0, 0.625, 0.25, 0.375, 0.25, 0.375, 0.25, 0.625, 0.25, 0.625, 0.5, 0.375, 0.5, 0.375, 0.5, 0.625, 0.5, 0.625, 0.75, 0.375, 0.75, 0.375, 0.75, 0.625, 0.75, 0.625, 1.0, 0.375, 1.0, 0.125, 0.5, 0.375, 0.5, 0.375, 0.75, 0.125, 0.75, 0.625, 0.5, 0.875, 0.5, 0.875, 0.75, 0.625, 0.75, 0.375, 0.75, 0.625, 0.75, 0.625, 1.0, 0.375, 1.0, 0.375, 0.75, 0.375, 1.0, 0.5992, 1.0, 0.5992, 0.75, 0.5536, 0.7779, 0.5536, 0.7644, 0.3989, 0.7712, 0.3989, 0.7846, 0.3989, 0.9654, 0.3989, 0.9788, 0.5536, 0.9856, 0.5536, 0.9721, 0.1473, 0.7261, 0.147, 0.75, 0.1603, 0.75, 0.1606, 0.7261, 0.3397, 0.75, 0.353, 0.75, 0.3527, 0.7261, 0.3394, 0.7261, 0.375, 0.9647, 0.375, 0.978, 0.3989, 0.9788, 0.3989, 0.9654, 0.375, 0.772, 0.375, 0.7853, 0.3989, 0.7846, 0.3989, 0.7712, 0.5536, 0.2779, 0.5536, 0.2644, 0.441, 0.2693, 0.441, 0.2828, 0.441, 0.4807, 0.5536, 0.4856, 0.5536, 0.4721, 0.441, 0.4672, 0.4262, 0.4738, 0.4262, 0.4883, 0.441, 0.4807, 0.441, 0.4672, 0.441, 0.2693, 0.4262, 0.2617, 0.4262, 0.2762, 0.441, 0.2828, 0.4262, 0.2762, 0.4262, 0.2617, 0.3782, 0.1697, 0.3782, 0.1965, 0.3782, 0.5803, 0.4262, 0.4883, 0.4262, 0.4738, 0.3782, 0.5535, 0.1605, 0.6319, 0.1471, 0.6319, 0.1473, 0.6401, 0.1606, 0.6401, 0.3527, 0.6401, 0.3529, 0.6319, 0.3395, 0.6319, 0.3394, 0.6401, 0.3527, 0.7261, 0.3527, 0.6401, 0.3394, 0.6401, 0.3394, 0.7261, 0.1473, 0.6401, 0.1473, 0.7261, 0.1606, 0.7261, 0.1606, 0.6401, 0.8598, 0.7447, 0.8598, 0.7417, 0.875, 0.7417, 0.875, 0.75, 0.625, 0.75, 0.625, 0.7417, 0.6402, 0.7417, 0.6402, 0.7447, 0.3989, 0.9654, 0.3989, 0.9788, 0.5536, 0.9856, 0.5536, 0.9721, 0.5536, 0.7644, 0.3989, 0.7712, 0.3989, 0.7846, 0.5536, 0.7779, 0.1473, 0.7261, 0.147, 0.75, 0.1603, 0.75, 0.1606, 0.7261, 0.3397, 0.75, 0.353, 0.75, 0.3527, 0.7261, 0.3394, 0.7261, 0.375, 0.9647, 0.375, 0.978, 0.3989, 0.9788, 0.3989, 0.9654, 0.375, 0.772, 0.375, 0.7853, 0.3989, 0.7846, 0.3989, 0.7712, 0.5536, 0.2779, 0.5536, 0.2644, 0.441, 0.2693, 0.441, 0.2828, 0.441, 0.4807, 0.5536, 0.4856, 0.5536, 0.4721, 0.441, 0.4672, 0.441, 0.2828, 0.441, 0.2693, 0.4262, 0.2617, 0.4262, 0.2762, 0.4262, 0.4883, 0.441, 0.4807, 0.441, 0.4672, 0.4262, 0.4738, 0.4262, 0.2762, 0.4262, 0.2617, 0.3782, 0.1697, 0.3782, 0.1965, 0.3782, 0.5803, 0.4262, 0.4883, 0.4262, 0.4738, 0.3782, 0.5535, 0.3527, 0.6401, 0.3529, 0.6319, 0.3395, 0.6319, 0.3394, 0.6401, 0.1605, 0.6319, 0.1471, 0.6319, 0.1473, 0.6401, 0.1606, 0.6401, 0.3527, 0.7261, 0.3527, 0.6401, 0.3394, 0.6401, 0.3394, 0.7261, 0.1473, 0.6401, 0.1473, 0.7261, 0.1606, 0.7261, 0.1606, 0.6401, 0.6402, 0.5039, 0.6402, 0.507, 0.625, 0.507, 0.625, 0.5, 0.875, 0.5, 0.875, 0.507, 0.8598, 0.507, 0.8598, 0.5039, 0.875, 0.6203, 0.875, 0.6284, 0.8598, 0.6284, 0.8598, 0.6203, 0.6402, 0.6284, 0.625, 0.6284, 0.625, 0.6203, 0.6402, 0.6203, 0.49, 0.6267, 0.49, 0.5, 0.4823, 0.5, 0.4823, 0.5844, 0.48, 0.5847, 0.48, 0.6277, 0.48, 0.6277, 0.48, 0.5847, 0.47, 0.5857, 0.47, 0.6287, 0.47, 0.6287, 0.47, 0.5857, 0.46, 0.5866, 0.46, 0.6297, 0.46, 0.6297, 0.46, 0.5866, 0.45, 0.5876, 0.45, 0.6307, 0.45, 0.6307, 0.45, 0.5876, 0.44, 0.5885, 0.44, 0.6316, 0.44, 0.6316, 0.44, 0.5885, 0.43, 0.5894, 0.43, 0.6325, 0.43, 0.6325, 0.43, 0.5894, 0.42, 0.5903, 0.42, 0.6334, 0.42, 0.6334, 0.42, 0.5903, 0.41, 0.5912, 0.41, 0.6343, 0.4, 0.5, 0.4, 0.6351, 0.41, 0.6343, 0.41, 0.5912, 0.4024, 0.5918, 0.4024, 0.5, 0.39, 0.5, 0.39, 0.6359, 0.4, 0.6351, 0.4, 0.5, 0.38, 0.5, 0.38, 0.6367, 0.39, 0.6359, 0.39, 0.5, 0.38, 0.6367, 0.38, 0.5, 0.3791, 0.5, 0.3791, 0.6368, 0.5847, 0.07601, 0.5857, 0.07505, 0.597, 0.06508, 0.6089, 0.05584, 0.6119, 0.05381, 0.7233, 0.05381, 0.7233, 0.01157, 0.7349, 0.01047, 0.75, 0.01, 0.7651, 0.01047, 0.7801, 0.01189, 0.795, 0.01425, 0.8097, 0.01754, 0.8242, 0.02175, 0.8262, 0.02248, 0.8262, 0.07601, 0.4273, 0.6208, 0.4086, 0.6175, 0.4008, 0.6096, 0.4008, 0.5691, 0.4043, 0.5617, 0.4577, 0.5078, 0.4741, 0.5032, 0.5992, 0.5032, 0.5992, 0.5, 0.433, 0.5, 0.4281, 0.5012, 0.4213, 0.5026, 0.4143, 0.5039, 0.4071, 0.505, 0.3997, 0.5059, 0.3922, 0.5067, 0.3845, 0.5073, 0.3768, 0.5077, 0.375, 0.5078, 0.375, 0.75, 0.5992, 0.75, 0.5992, 0.7468, 0.4273, 0.7468, 0.4086, 0.7436, 0.4008, 0.7356, 0.4008, 0.6951, 0.4043, 0.6877, 0.4577, 0.6338, 0.4741, 0.6292, 0.5992, 0.6292, 0.5992, 0.6208, 0.6034, 0.0009857, 0.6112, 0.0002466, 0.619, 0.0, 0.5794, 0.0, 0.5794, 0.006498, 0.5804, 0.006118, 0.588, 0.003927, 0.5956, 0.002214, 0.625, 0.0, 0.619, 0.0, 0.625, 0.0001871, 0.619, 1.0, 0.619, 0.9371, 0.5794, 0.9397, 0.5794, 1.0, 0.625, 1.0, 0.625, 0.9368, 0.619, 0.9371, 0.619, 1.0, 0.8118, 0.7498, 0.8118, 0.75, 0.875, 0.75, 0.875, 0.7498, 0.5514, 0.5, 0.5514, 0.5, 0.55, 0.5, 0.55, 0.5, 0.55, 0.5, 0.55, 0.5, 0.54, 0.5, 0.54, 0.5, 0.54, 0.5, 0.54, 0.5, 0.53, 0.5, 0.53, 0.5, 0.53, 0.5, 0.53, 0.5, 0.52, 0.5, 0.52, 0.5, 0.52, 0.5, 0.52, 0.5, 0.51, 0.5, 0.51, 0.5, 0.51, 0.5, 0.51, 0.5, 0.5, 0.5, 0.5, 0.5, 0.5, 0.5, 0.49, 0.5, 0.49, 0.6267, 0.4924, 0.6265, 0.4924, 0.5, 0.5, 0.5, 0.4161, 0.5117, 0.4161, 0.5116, 0.4178, 0.5116, 0.4248, 0.5114, 0.4318, 0.5109, 0.4387, 0.5104, 0.4455, 0.5096, 0.4521, 0.5087, 0.4586, 0.5076, 0.4649, 0.5064, 0.471, 0.5051, 0.4768, 0.5036, 0.4824, 0.5019, 0.4877, 0.5002, 0.4882, 0.5, 0.625, 0.5, 0.625, 0.507, 0.5124, 0.507, 0.4976, 0.5114, 0.4496, 0.5633, 0.4464, 0.5705, 0.4464, 0.6095, 0.4534, 0.6171, 0.4703, 0.6203, 0.625, 0.6203, 0.625, 0.6284, 0.5124, 0.6284, 0.4976, 0.6328, 0.4496, 0.6848, 0.4464, 0.6919, 0.4464, 0.7309, 0.4534, 0.7385, 0.4703, 0.7417, 0.625, 0.7417, 0.625, 0.75, 0.375, 0.75, 0.375, 0.5117, 0.4107, 0.5117, 0.4823, 0.9156, 0.4823, 1.0, 0.49, 1.0, 0.49, 0.8733, 0.48, 0.8723, 0.48, 0.9153, 0.48, 0.9153, 0.48, 0.8723, 0.47, 0.8713, 0.47, 0.9143, 0.47, 0.9143, 0.47, 0.8713, 0.46, 0.8703, 0.46, 0.9134, 0.46, 0.9134, 0.46, 0.8703, 0.45, 0.8693, 0.45, 0.9124, 0.45, 0.9124, 0.45, 0.8693, 0.44, 0.8684, 0.44, 0.9115, 0.44, 0.9115, 0.44, 0.8684, 0.43, 0.8675, 0.43, 0.9106, 0.43, 0.9106, 0.43, 0.8675, 0.42, 0.8666, 0.42, 0.9097, 0.42, 0.9097, 0.42, 0.8666, 0.41, 0.8657, 0.41, 0.9088, 0.41, 0.9088, 0.41, 0.8657, 0.4, 0.8649, 0.4, 1.0, 0.4024, 1.0, 0.4024, 0.9082, 0.39, 0.8641, 0.39, 1.0, 0.4, 1.0, 0.4, 0.8649, 0.38, 0.8633, 0.38, 1.0, 0.39, 1.0, 0.39, 0.8641, 0.38, 1.0, 0.38, 0.8633, 0.3791, 0.8632, 0.3791, 1.0, 0.4273, 0.003151, 0.5992, 0.003151, 0.5992, 0.0, 0.375, 0.0, 0.375, 0.2422, 0.3768, 0.2423, 0.3845, 0.2427, 0.3922, 0.2433, 0.3997, 0.2441, 0.4071, 0.245, 0.4143, 0.2461, 0.4213, 0.2474, 0.4281, 0.2488, 0.433, 0.25, 0.5992, 0.25, 0.5992, 0.2468, 0.4741, 0.2468, 0.4577, 0.2422, 0.4043, 0.1883, 0.4008, 0.1809, 0.4008, 0.1404, 0.4086, 0.1325, 0.4273, 0.1292, 0.5992, 0.1292, 0.5992, 0.1208, 0.4741, 0.1208, 0.4577, 0.1162, 0.4043, 0.06226, 0.4008, 0.05487, 0.4008, 0.01438, 0.4086, 0.006439, 0.375, 0.4629, 0.433, 0.461, 0.433, 0.5, 0.5992, 0.5, 0.5992, 0.25, 0.433, 0.25, 0.433, 0.289, 0.375, 0.2871, 0.125, 0.5078, 0.125, 0.75, 0.375, 0.75, 0.375, 0.5078, 0.3379, 0.5078, 0.3379, 0.5, 0.1621, 0.5, 0.1621, 0.5078, 0.5794, 0.75, 0.625, 0.75, 0.625, 0.7156, 0.5794, 0.7156, 0.619, 0.75, 0.625, 0.75, 0.5794, 0.75, 0.5794, 0.8103, 0.619, 0.8129, 0.619, 0.8129, 0.625, 0.8132, 0.625, 0.75, 0.619, 0.75, 0.625, 0.7156, 0.625, 0.7156, 0.625, 0.75, 0.6882, 0.75, 0.6882, 0.7498, 0.625, 0.7498, 0.49, 0.8733, 0.49, 1.0, 0.4924, 1.0, 0.4924, 0.8735, 0.2386, 0.01036, 0.2349, 0.01047, 0.2233, 0.01157, 0.2233, 0.05381, 0.1119, 0.05381, 0.1089, 0.05584, 0.09702, 0.06508, 0.08571, 0.07505, 0.08474, 0.07601, 0.2386, 0.07601, 0.4464, 0.1405, 0.4464, 0.1795, 0.4496, 0.1867, 0.4976, 0.2386, 0.5124, 0.243, 0.625, 0.243, 0.625, 0.25, 0.4882, 0.25, 0.4877, 0.2498, 0.4824, 0.2481, 0.4768, 0.2464, 0.471, 0.2449, 0.4649, 0.2436, 0.4586, 0.2424, 0.4521, 0.2413, 0.4455, 0.2404, 0.4387, 0.2396, 0.4318, 0.2391, 0.4248, 0.2386, 0.4178, 0.2384, 0.4161, 0.2384, 0.4161, 0.2383, 0.4107, 0.2383, 0.375, 0.2383, 0.375, 0.0, 0.625, 0.0, 0.625, 0.008315, 0.4703, 0.008315, 0.4534, 0.01148, 0.4464, 0.01913, 0.4464, 0.05813, 0.4496, 0.06524, 0.4976, 0.1172, 0.5124, 0.1216, 0.625, 0.1216, 0.625, 0.1297, 0.4703, 0.1297, 0.4534, 0.1329, 0.4882, 0.3006, 0.4882, 0.25, 0.625, 0.25, 0.625, 0.5, 0.4882, 0.5, 0.4882, 0.4493, 0.375, 0.453, 0.375, 0.297, 0.4161, 0.2983, 0.4161, 0.2983, 0.328, 0.5, 0.328, 0.5095, 0.328, 0.5095, 0.328, 0.5117, 0.375, 0.5117, 0.375, 0.75, 0.125, 0.75, 0.125, 0.5117, 0.172, 0.5117, 0.172, 0.5, 0.375, 0.0, 0.625, 0.0, 0.625, 0.25, 0.375, 0.25, 0.375, 0.25, 0.625, 0.25, 0.625, 0.5, 0.375, 0.5, 0.375, 0.5, 0.625, 0.5, 0.625, 0.75, 0.375, 0.75, 0.375, 0.75, 0.625, 0.75, 0.625, 1.0, 0.375, 1.0, 0.125, 0.5, 0.375, 0.5, 0.375, 0.75, 0.125, 0.75, 0.625, 0.5, 0.875, 0.5, 0.875, 0.75, 0.625, 0.75, 0.375, 0.0, 0.625, 0.0, 0.625, 0.25, 0.375, 0.25, 0.375, 0.25, 0.625, 0.25, 0.625, 0.5, 0.375, 0.5, 0.375, 0.5, 0.625, 0.5, 0.625, 0.75, 0.375, 0.75, 0.375, 0.75, 0.625, 0.75, 0.625, 1.0, 0.375, 1.0, 0.125, 0.5, 0.375, 0.5, 0.375, 0.75, 0.125, 0.75, 0.625, 0.5, 0.875, 0.5, 0.875, 0.75, 0.625, 0.75, 0.375, 0.0, 0.625, 0.0, 0.625, 0.25, 0.375, 0.25, 0.375, 0.25, 0.625, 0.25, 0.625, 0.5, 0.375, 0.5, 0.375, 0.5, 0.625, 0.5, 0.625, 0.75, 0.375, 0.75, 0.375, 0.75, 0.625, 0.75, 0.625, 1.0, 0.375, 1.0, 0.125, 0.5, 0.375, 0.5, 0.375, 0.75, 0.125, 0.75, 0.625, 0.5, 0.875, 0.5, 0.875, 0.75, 0.625, 0.75, 0.3858, 0.25, 0.625, 0.04859, 0.625, 0.7022, 0.3849, 0.5, 0.375, 0.75, 0.625, 0.75, 0.625, 1.0, 0.375, 1.0, 0.125, 0.5, 0.375, 0.5, 0.375, 0.75, 0.125, 0.75, 0.625, 0.7022, 0.875, 0.7014, 0.875, 0.75, 0.625, 0.75, 0.375, 0.5, 0.3849, 0.5, 0.625, 0.7022, 0.625, 0.75, 0.375, 0.75, 0.375, 0.25, 0.3858, 0.25, 0.3849, 0.5, 0.375, 0.5, 0.375, 0.0, 0.625, 0.0, 0.625, 0.04859, 0.3858, 0.25, 0.375, 0.25])
me_cube_010.use_remesh_fix_poles = True
me_cube_010.use_remesh_preserve_attributes = False
me_cube_010.use_mirror_vertex_groups = False
me_cube_010.update()
me_cube_001 = bpy.data.meshes.new('Cube.001')
me_cube_001.from_pydata([(-1.0, -1.0, 0.1297), (-1.0, -0.8008, 1.0), (1.0, -0.8008, 1.0), (1.0, -1.0, 0.1297), (-1.0, 1.0, -0.6526), (1.0, 1.0, -0.6526), (1.0, -0.07901, -0.9384), (-1.0, -0.07901, -0.9384), (-1.0, -1.0, -0.8478), (1.0, -1.0, -0.8478), (-1.0, -0.848, -0.9243), (1.0, -0.848, -0.9243), (-1.0, 0.9137, 1.0), (1.0, 0.9137, 1.0), (-1.0, 1.0, 0.8497), (1.0, 1.0, 0.8497), (-1.0, 0.7295, 0.6872), (1.0, 0.7295, 0.6872), (-1.0, 0.6371, 0.8333), (1.0, 0.6371, 0.8333), (1.0, 0.7295, 5.96e-08), (-1.0, 0.7295, 5.96e-08), (-1.0, -0.7295, 5.96e-08), (1.0, -0.7295, 5.96e-08), (-1.0, -0.5907, 0.8333), (1.0, -0.5907, 0.8333), (1.0, -0.7295, 0.4333), (-1.0, -0.7295, 0.4333), (-1.0, -0.7295, 0.1733), (1.0, -0.7295, 0.227)], [], [(14, 12, 13, 15), (0, 3, 2, 1), (13, 12, 1, 2), (9, 3, 0, 8), (7, 4, 5, 6), (7, 6, 11, 10), (10, 11, 9, 8), (4, 14, 15, 5), (19, 18, 16, 17), (20, 21, 22, 23), (26, 27, 24, 25), (25, 24, 18, 19), (29, 23, 22, 28, 27, 26), (17, 16, 21, 20), (2, 3, 29, 26, 25), (3, 9, 11, 6, 5, 15, 13, 2, 25, 19, 17, 20, 23, 29), (24, 1, 12, 14, 4, 7, 10, 8, 0, 28, 22, 21, 16, 18), (0, 1, 24, 27, 28)])
_uv = me_cube_001.uv_layers.new(name='UVMap')
_uv.uv.foreach_set('vector', [0.6062, 0.25, 0.625, 0.2392, 0.625, 0.5108, 0.6062, 0.5, 0.5162, 0.0, 0.5162, 0.75, 0.625, 0.7251, 0.625, 0.02489, 0.625, 0.5108, 0.875, 0.5108, 0.875, 0.7251, 0.625, 0.7251, 0.394, 0.75, 0.5162, 0.75, 0.5162, 1.0, 0.394, 1.0, 0.3827, 0.1151, 0.4184, 0.25, 0.4184, 0.5, 0.3827, 0.6349, 0.3827, 0.1151, 0.3827, 0.6349, 0.3845, 0.731, 0.3845, 0.019, 0.3845, 0.019, 0.3845, 0.731, 0.394, 0.75, 0.394, 0.0, 0.4184, 0.25, 0.6062, 0.25, 0.6062, 0.5, 0.4184, 0.5, 0.625, 0.4032, 0.625, 0.3468, 0.5812, 0.35, 0.5812, 0.4, 0.275, 0.5, 0.225, 0.5, 0.225, 0.75, 0.275, 0.75, 0.505, 0.85, 0.505, 0.9, 0.625, 0.3048, 0.625, 0.4452, 0.725, 0.7262, 0.775, 0.7262, 0.775, 0.5158, 0.725, 0.5158, 0.4431, 0.85, 0.375, 0.85, 0.375, 0.9, 0.427, 0.9, 0.505, 0.9, 0.505, 0.85, 0.5812, 0.4, 0.5812, 0.35, 0.375, 0.35, 0.375, 0.4, 0.625, 0.7251, 0.5162, 0.75, 0.5284, 0.7162, 0.5542, 0.7162, 0.6042, 0.6988, 0.5162, 0.75, 0.394, 0.75, 0.3845, 0.731, 0.3827, 0.6349, 0.4184, 0.5, 0.6062, 0.5, 0.625, 0.5108, 0.625, 0.7251, 0.6042, 0.6988, 0.6042, 0.5454, 0.5859, 0.5338, 0.5, 0.5338, 0.5, 0.7162, 0.5284, 0.7162, 0.6042, 0.05116, 0.625, 0.02489, 0.625, 0.2392, 0.6062, 0.25, 0.4184, 0.25, 0.3827, 0.1151, 0.3845, 0.019, 0.394, 0.0, 0.5162, 0.0, 0.5217, 0.03381, 0.5, 0.03381, 0.5, 0.2162, 0.5859, 0.2162, 0.6042, 0.2046, 0.5162, 0.0, 0.625, 0.02489, 0.6042, 0.05116, 0.5542, 0.03381, 0.5217, 0.03381])
me_cube_001.use_remesh_fix_poles = True
me_cube_001.use_remesh_preserve_attributes = False
me_cube_001.use_mirror_vertex_groups = False
me_cube_001.update()
me_cube_003 = bpy.data.meshes.new('Cube.003')
me_cube_003.from_pydata([(-1.0, -1.0, 0.1297), (-1.0, -0.8008, 1.0), (1.0, -0.8008, 1.0), (1.0, -1.0, 0.1297), (-1.0, 1.0, -0.6526), (1.0, 1.0, -0.6526), (1.0, -0.07901, -0.9384), (-1.0, -0.07901, -0.9384), (-1.0, -1.0, -0.8478), (1.0, -1.0, -0.8478), (-1.0, -0.848, -0.9243), (1.0, -0.848, -0.9243), (-1.0, 0.9137, 1.0), (1.0, 0.9137, 1.0), (-1.0, 1.0, 0.8497), (1.0, 1.0, 0.8497), (-1.0, 0.7295, 0.6872), (1.0, 0.7295, 0.6872), (-1.0, 0.6371, 0.8333), (1.0, 0.6371, 0.8333), (1.0, 0.7295, 5.96e-08), (-1.0, 0.7295, 5.96e-08), (-1.0, -0.7295, 5.96e-08), (1.0, -0.7295, 5.96e-08), (-1.0, -0.5907, 0.8333), (1.0, -0.5907, 0.8333), (1.0, -0.7295, 0.4333), (-1.0, -0.7295, 0.4333), (-1.0, -0.7295, 0.1733), (1.0, -0.7295, 0.227)], [], [(14, 12, 13, 15), (0, 3, 2, 1), (13, 12, 1, 2), (9, 3, 0, 8), (7, 4, 5, 6), (7, 6, 11, 10), (10, 11, 9, 8), (4, 14, 15, 5), (19, 18, 16, 17), (20, 21, 22, 23), (26, 27, 24, 25), (25, 24, 18, 19), (29, 23, 22, 28, 27, 26), (17, 16, 21, 20), (2, 3, 29, 26, 25), (3, 9, 11, 6, 5, 15, 13, 2, 25, 19, 17, 20, 23, 29), (24, 1, 12, 14, 4, 7, 10, 8, 0, 28, 22, 21, 16, 18), (0, 1, 24, 27, 28)])
_uv = me_cube_003.uv_layers.new(name='UVMap')
_uv.uv.foreach_set('vector', [0.6062, 0.25, 0.625, 0.2392, 0.625, 0.5108, 0.6062, 0.5, 0.5162, 0.0, 0.5162, 0.75, 0.625, 0.7251, 0.625, 0.02489, 0.625, 0.5108, 0.875, 0.5108, 0.875, 0.7251, 0.625, 0.7251, 0.394, 0.75, 0.5162, 0.75, 0.5162, 1.0, 0.394, 1.0, 0.3827, 0.1151, 0.4184, 0.25, 0.4184, 0.5, 0.3827, 0.6349, 0.3827, 0.1151, 0.3827, 0.6349, 0.3845, 0.731, 0.3845, 0.019, 0.3845, 0.019, 0.3845, 0.731, 0.394, 0.75, 0.394, 0.0, 0.4184, 0.25, 0.6062, 0.25, 0.6062, 0.5, 0.4184, 0.5, 0.625, 0.4032, 0.625, 0.3468, 0.5812, 0.35, 0.5812, 0.4, 0.275, 0.5, 0.225, 0.5, 0.225, 0.75, 0.275, 0.75, 0.505, 0.85, 0.505, 0.9, 0.625, 0.3048, 0.625, 0.4452, 0.725, 0.7262, 0.775, 0.7262, 0.775, 0.5158, 0.725, 0.5158, 0.4431, 0.85, 0.375, 0.85, 0.375, 0.9, 0.427, 0.9, 0.505, 0.9, 0.505, 0.85, 0.5812, 0.4, 0.5812, 0.35, 0.375, 0.35, 0.375, 0.4, 0.625, 0.7251, 0.5162, 0.75, 0.5284, 0.7162, 0.5542, 0.7162, 0.6042, 0.6988, 0.5162, 0.75, 0.394, 0.75, 0.3845, 0.731, 0.3827, 0.6349, 0.4184, 0.5, 0.6062, 0.5, 0.625, 0.5108, 0.625, 0.7251, 0.6042, 0.6988, 0.6042, 0.5454, 0.5859, 0.5338, 0.5, 0.5338, 0.5, 0.7162, 0.5284, 0.7162, 0.6042, 0.05116, 0.625, 0.02489, 0.625, 0.2392, 0.6062, 0.25, 0.4184, 0.25, 0.3827, 0.1151, 0.3845, 0.019, 0.394, 0.0, 0.5162, 0.0, 0.5217, 0.03381, 0.5, 0.03381, 0.5, 0.2162, 0.5859, 0.2162, 0.6042, 0.2046, 0.5162, 0.0, 0.625, 0.02489, 0.6042, 0.05116, 0.5542, 0.03381, 0.5217, 0.03381])
me_cube_003.use_remesh_fix_poles = True
me_cube_003.use_remesh_preserve_attributes = False
me_cube_003.use_mirror_vertex_groups = False
me_cube_003.update()
me_cube_005 = bpy.data.meshes.new('Cube.005')
me_cube_005.from_pydata([(1.0, -0.07901, -0.9384), (-1.0, -0.07901, -0.9384), (-1.0, -1.0, -0.8478), (1.0, -1.0, -0.8478), (-1.0, -0.848, -0.9243), (1.0, -0.848, -0.9243), (-1.0, 0.9137, 1.0), (1.0, 0.9137, 1.0), (-1.0, 0.7295, 0.6872), (1.0, 0.7295, 0.6872), (-1.0, 0.6371, 0.8333), (1.0, 0.6371, 0.8333), (1.0, 0.7295, 5.96e-08), (-1.0, 0.7295, 5.96e-08), (-1.0, -0.7295, 5.96e-08), (1.0, -0.7295, 5.96e-08), (-1.0, -0.7295, 0.1733), (1.0, -0.7295, 0.227), (1.0, 0.8592, -0.6899), (-1.0, 0.8592, -0.6899), (1.0, 0.9711, 0.9), (-1.0, 0.9711, 0.9), (-1.0, -1.0, -0.01702), (1.0, 0.01992, 1.0), (1.0, -1.0, -0.01702), (-1.0, 0.01992, 1.0), (-1.0, -0.1472, 0.8333), (1.0, -0.1472, 0.8333), (-1.0, -0.7295, 0.2527), (1.0, -0.7295, 0.2527), (1.0, -0.7698, 0.2125), (-1.0, -0.8245, 0.158)], [], [(21, 6, 7, 20), (30, 29, 28, 31, 22, 24), (1, 0, 5, 4), (4, 5, 3, 2), (11, 10, 8, 9), (12, 13, 14, 15), (27, 26, 10, 11), (9, 8, 13, 12), (29, 30, 17), (31, 28, 16), (18, 19, 21, 20), (1, 19, 18, 0), (25, 26, 27, 23), (17, 15, 14, 16, 28, 29), (7, 6, 25, 23), (24, 3, 5, 0, 18, 20, 7, 23, 27, 11, 9, 12, 15, 17, 30), (3, 24, 22, 2), (26, 25, 6, 21, 19, 1, 4, 2, 22, 31, 16, 14, 13, 8, 10)])
_uv = me_cube_005.uv_layers.new(name='UVMap')
_uv.uv.foreach_set('vector', [0.6125, 0.2464, 0.625, 0.2392, 0.625, 0.5108, 0.6125, 0.5036, 0.5266, 0.7212, 0.5316, 0.7162, 0.4508, 0.9, 0.5197, 0.02194, 0.4979, 0.0, 0.4979, 0.75, 0.3827, 0.1151, 0.3827, 0.6349, 0.3845, 0.731, 0.3845, 0.019, 0.3845, 0.019, 0.3845, 0.731, 0.394, 0.75, 0.394, 0.0, 0.625, 0.4032, 0.625, 0.3468, 0.5812, 0.35, 0.5812, 0.4, 0.275, 0.5, 0.225, 0.5, 0.225, 0.75, 0.275, 0.75, 0.725, 0.6502, 0.775, 0.6502, 0.775, 0.5158, 0.725, 0.5158, 0.5812, 0.4, 0.5812, 0.35, 0.375, 0.35, 0.375, 0.4, 0.5316, 0.7162, 0.5266, 0.7212, 0.5284, 0.7162, 0.5197, 0.02194, 0.5316, 0.03381, 0.5217, 0.03381, 0.4138, 0.5176, 0.4138, 0.2324, 0.6125, 0.2464, 0.6125, 0.5036, 0.3827, 0.1151, 0.4138, 0.2324, 0.4138, 0.5176, 0.3827, 0.6349, 0.625, 0.1275, 0.6042, 0.1066, 0.725, 0.6502, 0.625, 0.6225, 0.4431, 0.85, 0.375, 0.85, 0.375, 0.9, 0.427, 0.9, 0.4508, 0.9, 0.4508, 0.85, 0.625, 0.5108, 0.875, 0.5108, 0.875, 0.6225, 0.625, 0.6225, 0.4979, 0.75, 0.394, 0.75, 0.3845, 0.731, 0.3827, 0.6349, 0.4138, 0.5176, 0.6125, 0.5036, 0.625, 0.5108, 0.625, 0.6225, 0.6042, 0.6434, 0.6042, 0.5454, 0.5859, 0.5338, 0.5, 0.5338, 0.5, 0.7162, 0.5284, 0.7162, 0.5266, 0.7212, 0.394, 0.75, 0.4979, 0.75, 0.4979, 1.0, 0.394, 1.0, 0.6042, 0.1066, 0.625, 0.1275, 0.625, 0.2392, 0.6125, 0.2464, 0.4138, 0.2324, 0.3827, 0.1151, 0.3845, 0.019, 0.394, 0.0, 0.4979, 0.0, 0.5197, 0.02194, 0.5217, 0.03381, 0.5, 0.03381, 0.5, 0.2162, 0.5859, 0.2162, 0.6042, 0.2046])
me_cube_005.use_remesh_fix_poles = True
me_cube_005.use_remesh_preserve_attributes = False
me_cube_005.use_mirror_vertex_groups = False
me_cube_005.update()
me_cube_006 = bpy.data.meshes.new('Cube.006')
me_cube_006.from_pydata([(1.0, -0.07901, -0.9384), (-1.0, -0.07901, -0.9384), (-1.0, -1.0, -0.8478), (1.0, -1.0, -0.8478), (-1.0, -0.848, -0.9243), (1.0, -0.848, -0.9243), (-1.0, 0.9137, 1.0), (1.0, 0.9137, 1.0), (-1.0, 0.7295, 0.6872), (1.0, 0.7295, 0.6872), (-1.0, 0.6371, 0.8333), (1.0, 0.6371, 0.8333), (1.0, 0.7295, 5.96e-08), (-1.0, 0.7295, 5.96e-08), (-1.0, -0.7295, 5.96e-08), (1.0, -0.7295, 5.96e-08), (-1.0, -0.7295, 0.1733), (1.0, -0.7295, 0.227), (1.0, 0.8592, -0.6899), (-1.0, 0.8592, -0.6899), (1.0, 0.9711, 0.9), (-1.0, 0.9711, 0.9), (-1.0, -1.0, -0.01702), (1.0, 0.01992, 1.0), (1.0, -1.0, -0.01702), (-1.0, 0.01992, 1.0), (-1.0, -0.1472, 0.8333), (1.0, -0.1472, 0.8333), (-1.0, -0.7295, 0.2527), (1.0, -0.7295, 0.2527), (1.0, -0.7698, 0.2125), (-1.0, -0.8245, 0.158)], [], [(21, 6, 7, 20), (30, 29, 28, 31, 22, 24), (1, 0, 5, 4), (4, 5, 3, 2), (11, 10, 8, 9), (12, 13, 14, 15), (27, 26, 10, 11), (9, 8, 13, 12), (29, 30, 17), (31, 28, 16), (18, 19, 21, 20), (1, 19, 18, 0), (25, 26, 27, 23), (17, 15, 14, 16, 28, 29), (7, 6, 25, 23), (24, 3, 5, 0, 18, 20, 7, 23, 27, 11, 9, 12, 15, 17, 30), (3, 24, 22, 2), (26, 25, 6, 21, 19, 1, 4, 2, 22, 31, 16, 14, 13, 8, 10)])
_uv = me_cube_006.uv_layers.new(name='UVMap')
_uv.uv.foreach_set('vector', [0.6125, 0.2464, 0.625, 0.2392, 0.625, 0.5108, 0.6125, 0.5036, 0.5266, 0.7212, 0.5316, 0.7162, 0.4508, 0.9, 0.5197, 0.02194, 0.4979, 0.0, 0.4979, 0.75, 0.3827, 0.1151, 0.3827, 0.6349, 0.3845, 0.731, 0.3845, 0.019, 0.3845, 0.019, 0.3845, 0.731, 0.394, 0.75, 0.394, 0.0, 0.625, 0.4032, 0.625, 0.3468, 0.5812, 0.35, 0.5812, 0.4, 0.275, 0.5, 0.225, 0.5, 0.225, 0.75, 0.275, 0.75, 0.725, 0.6502, 0.775, 0.6502, 0.775, 0.5158, 0.725, 0.5158, 0.5812, 0.4, 0.5812, 0.35, 0.375, 0.35, 0.375, 0.4, 0.5316, 0.7162, 0.5266, 0.7212, 0.5284, 0.7162, 0.5197, 0.02194, 0.5316, 0.03381, 0.5217, 0.03381, 0.4138, 0.5176, 0.4138, 0.2324, 0.6125, 0.2464, 0.6125, 0.5036, 0.3827, 0.1151, 0.4138, 0.2324, 0.4138, 0.5176, 0.3827, 0.6349, 0.625, 0.1275, 0.6042, 0.1066, 0.725, 0.6502, 0.625, 0.6225, 0.4431, 0.85, 0.375, 0.85, 0.375, 0.9, 0.427, 0.9, 0.4508, 0.9, 0.4508, 0.85, 0.625, 0.5108, 0.875, 0.5108, 0.875, 0.6225, 0.625, 0.6225, 0.4979, 0.75, 0.394, 0.75, 0.3845, 0.731, 0.3827, 0.6349, 0.4138, 0.5176, 0.6125, 0.5036, 0.625, 0.5108, 0.625, 0.6225, 0.6042, 0.6434, 0.6042, 0.5454, 0.5859, 0.5338, 0.5, 0.5338, 0.5, 0.7162, 0.5284, 0.7162, 0.5266, 0.7212, 0.394, 0.75, 0.4979, 0.75, 0.4979, 1.0, 0.394, 1.0, 0.6042, 0.1066, 0.625, 0.1275, 0.625, 0.2392, 0.6125, 0.2464, 0.4138, 0.2324, 0.3827, 0.1151, 0.3845, 0.019, 0.394, 0.0, 0.4979, 0.0, 0.5197, 0.02194, 0.5217, 0.03381, 0.5, 0.03381, 0.5, 0.2162, 0.5859, 0.2162, 0.6042, 0.2046])
me_cube_006.use_remesh_fix_poles = True
me_cube_006.use_remesh_preserve_attributes = False
me_cube_006.use_mirror_vertex_groups = False
me_cube_006.update()

# ---- objects
ob_front = bpy.data.objects.new('front', me_cube)
ob_roof = bpy.data.objects.new('roof', me_cube_004)
ob_cube = bpy.data.objects.new('Cube', me_cube_007)
ob_cube_003 = bpy.data.objects.new('Cube.003', me_cube_010)
ob_cube_001 = bpy.data.objects.new('Cube.001', me_cube_001)
ob_cube_002 = bpy.data.objects.new('Cube.002', me_cube_003)
ob_cube_004 = bpy.data.objects.new('Cube.004', me_cube_005)
ob_cube_005 = bpy.data.objects.new('Cube.005', me_cube_006)

# ---- transforms, parenting, visibility, modifiers, constraints
ob_front.location = (0.0, 0.0, 0.0)
ob_front.scale = (1.1, 1.1, 1.0)
ob_front.lock_rotations_4d = False
ob_front.empty_display_type = 'ARROWS'
ob_front.lineart.crease_threshold = 0.0
ob_roof.location = (0.0, 3.97, 1.8)
ob_roof.scale = (1.95, 1.98, 0.1)
ob_roof.lineart.crease_threshold = 0.0
ob_cube.location = (0.0, 6.5, -0.2)
ob_cube.scale = (2.03, 1.716, 1.0)
ob_cube.lineart.crease_threshold = 0.0
ob_cube_003.location = (1.31, 5.51, 1.12)
ob_cube_003.rotation_euler = (0.0001192, -0.05216, -0.004568)
ob_cube_003.scale = (0.1, 0.3806, 0.989)
ob_cube_003.lineart.crease_threshold = 0.0
ob_cube_001.location = (1.3, 4.4, 0.6)
ob_cube_001.scale = (0.045, 0.891, 1.2)
ob_cube_001.lineart.crease_threshold = 0.0
ob_cube_002.location = (-1.3, 4.4, 0.6)
ob_cube_002.scale = (0.045, 0.891, 1.2)
ob_cube_002.lineart.crease_threshold = 0.0
ob_cube_004.location = (1.3, 2.62, 0.6)
ob_cube_004.scale = (0.045, 0.9801, 1.2)
ob_cube_004.lineart.crease_threshold = 0.0
ob_cube_005.location = (-1.3, 2.62, 0.6)
ob_cube_005.scale = (0.045, 0.9801, 1.2)
ob_cube_005.lineart.crease_threshold = 0.0

# ---- collection membership
col_collection.objects.link(ob_front)
col_collection.objects.link(ob_roof)
col_collection.objects.link(ob_cube)
col_collection.objects.link(ob_cube_003)
col_collection.objects.link(ob_cube_001)
col_collection.objects.link(ob_cube_002)
col_collection.objects.link(ob_cube_004)
col_collection.objects.link(ob_cube_005)

# ---- scene / render settings (as saved in the file)
scene.frame_start = 1; scene.frame_end = 250; scene.frame_set(1)
scene.render.engine = 'BLENDER_EEVEE_NEXT'
scene.cycles.use_denoising = False
scene.cycles.samples = 128
scene.cycles.sampling_pattern = 'TABULATED_SOBOL'
scene.cycles.use_adaptive_sampling = False
scene.cycles.use_light_tree = False
scene.view_settings.view_transform = 'Filmic'
bpy.context.view_layer.update()

# ---- added for rendering (the .blend has no active camera and no usable light): camera, sun
cam_auto = bpy.data.cameras.new('AutoCamera')
cam_auto.lens = 50.0
cam_auto.sensor_width = 36.0
cam_auto.clip_end = 1000.0
ob_auto_camera = bpy.data.objects.new('AutoCamera', cam_auto)
scene.collection.objects.link(ob_auto_camera)
ob_auto_camera.location = (9.52065, -8.39708, 8.09576)
ob_auto_camera.rotation_euler = (1.09748, -7.21219e-08, 0.694738)
scene.camera = ob_auto_camera
light_auto_sun = bpy.data.lights.new('AutoSun', 'SUN')
light_auto_sun.energy = 3.0
light_auto_sun.angle = 0.0523599
ob_auto_sun = bpy.data.objects.new('AutoSun', light_auto_sun)
scene.collection.objects.link(ob_auto_sun)
ob_auto_sun.rotation_euler = (0.872665, 0.174533, 0.523599)
bpy.context.view_layer.update()
